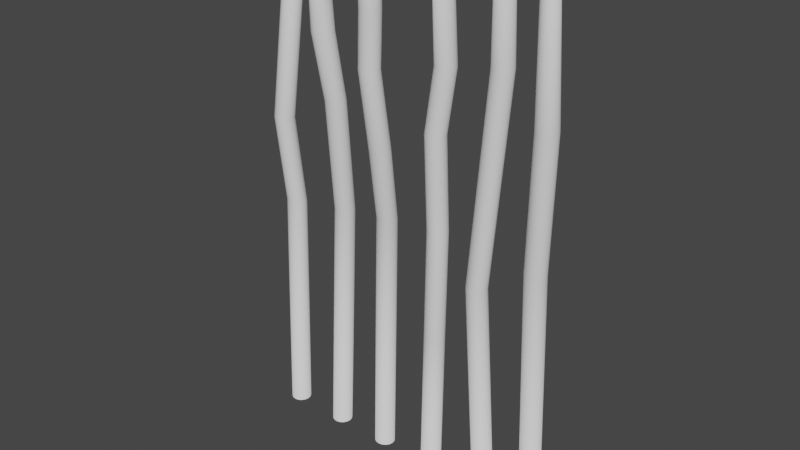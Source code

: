 # Source: prety.blend  (saved by Blender 2.91.10; exported with 4.5.12 LTS)
import bpy
from mathutils import Matrix  # noqa: F401  (used for matrix-valued properties, if any)

bpy.ops.wm.read_factory_settings(use_empty=True)
scene = bpy.context.scene
scene.name = 'Scene'

# ---- collections
col_collection = bpy.data.collections.new('Collection'); scene.collection.children.link(col_collection)

# ---- world
world_world = bpy.data.worlds.new('World'); scene.world = world_world
world_world.use_nodes = True; world_world.node_tree.nodes.clear()
_N = world_world.node_tree.nodes; _L = world_world.node_tree.links
n0 = _N.new('ShaderNodeOutputWorld'); n0.name = 'World Output'; n0.location = (300, 300)
n1 = _N.new('ShaderNodeBackground'); n1.name = 'Background'; n1.location = (10, 300)
n1.inputs[0].default_value = (0.05088, 0.05088, 0.05088, 1.0)
_L.new(n1.outputs[0], n0.inputs[0])
n0.is_active_output = True
world_world.color = (0.05088, 0.05088, 0.05088)
world_world.use_sun_shadow = False
world_world.sun_shadow_jitter_overblur = 0.0

# ---- meshes
me_cylinder = bpy.data.meshes.new('Cylinder')
me_cylinder.from_pydata([(-0.01513, 0.06998, 6.938), (1.074e-07, 0.1397, -0.07828), (0.009701, 0.06466, 6.948), (0.05345, 0.129, -0.07828), (0.03075, 0.04949, 6.956), (0.09877, 0.09877, -0.07828), (0.04481, 0.02678, 6.962), (0.129, 0.05345, -0.07828), (0.04975, -1.598e-08, 6.964), (0.1397, -2.534e-08, -0.07828), (0.04481, -0.02678, 6.962), (0.129, -0.05345, -0.07828), (0.03075, -0.04949, 6.956), (0.09877, -0.09877, -0.07828), (0.009701, -0.06466, 6.948), (0.05345, -0.129, -0.07828), (-0.01513, -0.06998, 6.938), (1.285e-07, -0.1397, -0.07828), (-0.03995, -0.06466, 6.928), (-0.05345, -0.129, -0.07828), (-0.061, -0.04949, 6.919), (-0.09877, -0.09877, -0.07828), (-0.07506, -0.02678, 6.913), (-0.129, -0.05345, -0.07828), (-0.08, -5.032e-09, 6.911), (-0.1397, -1.756e-08, -0.07828), (-0.07506, 0.02678, 6.913), (-0.129, 0.05345, -0.07828), (-0.061, 0.04949, 6.919), (-0.09877, 0.09877, -0.07828), (-0.03995, 0.06466, 6.928), (-0.05345, 0.129, -0.07828), (0.01513, 0.1143, 6.863), (0.05569, 0.1056, 6.879), (0.09007, 0.08085, 6.893), (0.113, 0.04375, 6.902), (0.1211, -2.69e-08, 6.906), (0.113, -0.04375, 6.902), (0.09007, -0.08085, 6.893), (0.05569, -0.1056, 6.879), (0.01513, -0.1143, 6.863), (-0.02544, -0.1056, 6.846), (-0.05982, -0.08085, 6.833), (-0.0828, -0.04375, 6.823), (-0.09087, -9.012e-09, 6.82), (-0.0828, 0.04375, 6.823), (-0.05982, 0.08085, 6.833), (-0.02544, 0.1056, 6.846), (1.074e-07, 0.1397, -0.07828), (0.05345, 0.129, -0.07828), (0.09877, 0.09877, -0.07828), (0.129, 0.05345, -0.07828), (0.1397, -2.534e-08, -0.07828), (0.129, -0.05345, -0.07828), (0.09877, -0.09877, -0.07828), (0.05345, -0.129, -0.07828), (1.285e-07, -0.1397, -0.07828), (-0.05345, -0.129, -0.07828), (-0.09877, -0.09877, -0.07828), (-0.129, -0.05345, -0.07828), (-0.1397, -1.756e-08, -0.07828), (-0.129, 0.05345, -0.07828), (-0.09877, 0.09877, -0.07828), (-0.05345, 0.129, -0.07828), (0.02142, 0.129, 3.527), (0.06674, 0.09877, 3.527), (0.09702, 0.05345, 3.527), (0.1076, -2.534e-08, 3.527), (0.09702, -0.05345, 3.527), (0.06674, -0.09877, 3.527), (0.02142, -0.129, 3.527), (-0.03203, -0.1397, 3.527), (-0.08548, -0.129, 3.527), (-0.1308, -0.09877, 3.527), (-0.1611, -0.05345, 3.527), (-0.1717, -1.756e-08, 3.527), (-0.1611, 0.05345, 3.527), (-0.1308, 0.09877, 3.527), (-0.08548, 0.129, 3.527), (-0.03203, 0.1397, 3.527), (0.09615, 0.129, 5.331), (0.1415, 0.09877, 5.331), (0.1717, 0.05345, 5.331), (0.1824, -2.534e-08, 5.331), (0.1717, -0.05345, 5.331), (0.1415, -0.09877, 5.331), (0.09615, -0.129, 5.331), (0.0427, -0.1397, 5.331), (-0.01075, -0.129, 5.331), (-0.05606, -0.09877, 5.331), (-0.08634, -0.05345, 5.331), (-0.09697, -1.756e-08, 5.331), (-0.08634, 0.05345, 5.331), (-0.05606, 0.09877, 5.331), (-0.01075, 0.129, 5.331), (0.0427, 0.1397, 5.331)], [], [(48, 49, 3, 1), (49, 50, 5, 3), (50, 51, 7, 5), (51, 52, 9, 7), (52, 53, 11, 9), (53, 54, 13, 11), (54, 55, 15, 13), (55, 56, 17, 15), (56, 57, 19, 17), (57, 58, 21, 19), (58, 59, 23, 21), (59, 60, 25, 23), (60, 61, 27, 25), (61, 62, 29, 27), (3, 5, 7, 9, 11, 13, 15, 17, 19, 21, 23, 25, 27, 29, 31, 1), (62, 63, 31, 29), (63, 48, 1, 31), (0, 30, 28, 26, 24, 22, 20, 18, 16, 14, 12, 10, 8, 6, 4, 2), (30, 0, 32, 47), (28, 30, 47, 46), (26, 28, 46, 45), (24, 26, 45, 44), (22, 24, 44, 43), (20, 22, 43, 42), (18, 20, 42, 41), (16, 18, 41, 40), (14, 16, 40, 39), (12, 14, 39, 38), (10, 12, 38, 37), (8, 10, 37, 36), (6, 8, 36, 35), (4, 6, 35, 34), (2, 4, 34, 33), (0, 2, 33, 32), (78, 79, 48, 63), (77, 78, 63, 62), (76, 77, 62, 61), (75, 76, 61, 60), (74, 75, 60, 59), (73, 74, 59, 58), (72, 73, 58, 57), (71, 72, 57, 56), (70, 71, 56, 55), (69, 70, 55, 54), (68, 69, 54, 53), (67, 68, 53, 52), (66, 67, 52, 51), (65, 66, 51, 50), (64, 65, 50, 49), (79, 64, 49, 48), (95, 80, 64, 79), (80, 81, 65, 64), (81, 82, 66, 65), (82, 83, 67, 66), (83, 84, 68, 67), (84, 85, 69, 68), (85, 86, 70, 69), (86, 87, 71, 70), (87, 88, 72, 71), (88, 89, 73, 72), (89, 90, 74, 73), (90, 91, 75, 74), (91, 92, 76, 75), (92, 93, 77, 76), (93, 94, 78, 77), (94, 95, 79, 78), (47, 32, 95, 94), (46, 47, 94, 93), (45, 46, 93, 92), (44, 45, 92, 91), (43, 44, 91, 90), (42, 43, 90, 89), (41, 42, 89, 88), (40, 41, 88, 87), (39, 40, 87, 86), (38, 39, 86, 85), (37, 38, 85, 84), (36, 37, 84, 83), (35, 36, 83, 82), (34, 35, 82, 81), (33, 34, 81, 80), (32, 33, 80, 95)])
me_cylinder.polygons.foreach_set('use_smooth', [True] * 82)
_uv = me_cylinder.uv_layers.new(name='UVMap')
_uv.uv.foreach_set('vector', [0.6436, 0.784, 0.6436, 0.784, 0.6436, 0.784, 0.6436, 0.784, 0.6436, 0.784, 0.6436, 0.784, 0.6436, 0.784, 0.6436, 0.784, 0.6436, 0.784, 0.6436, 0.784, 0.6436, 0.784, 0.6436, 0.784, 0.6436, 0.784, 0.6436, 0.784, 0.6436, 0.784, 0.6436, 0.784, 0.6436, 0.784, 0.6436, 0.784, 0.6436, 0.784, 0.6436, 0.784, 0.6436, 0.784, 0.6436, 0.784, 0.6436, 0.784, 0.6436, 0.784, 0.6436, 0.784, 0.6436, 0.784, 0.6436, 0.784, 0.6436, 0.784, 0.6436, 0.784, 0.6436, 0.784, 0.6436, 0.784, 0.6436, 0.784, 0.6436, 0.784, 0.6436, 0.784, 0.6436, 0.784, 0.6436, 0.784, 0.6436, 0.784, 0.6436, 0.784, 0.6436, 0.784, 0.6436, 0.784, 0.6436, 0.784, 0.6436, 0.784, 0.6436, 0.784, 0.6436, 0.784, 0.6436, 0.784, 0.6436, 0.784, 0.6436, 0.784, 0.6436, 0.784, 0.6436, 0.784, 0.6436, 0.784, 0.6436, 0.784, 0.6436, 0.784, 0.6436, 0.784, 0.6436, 0.784, 0.6436, 0.784, 0.6436, 0.784, 0.6633, 0.8179, 0.6699, 0.8179, 0.676, 0.8153, 0.6807, 0.8106, 0.6832, 0.8045, 0.6832, 0.7979, 0.6807, 0.7918, 0.676, 0.7871, 0.6699, 0.7846, 0.6633, 0.7846, 0.6572, 0.7871, 0.6525, 0.7918, 0.65, 0.7979, 0.65, 0.8045, 0.6525, 0.8106, 0.6572, 0.8153, 0.6436, 0.784, 0.6436, 0.784, 0.6436, 0.784, 0.6436, 0.784, 0.6436, 0.784, 0.6436, 0.784, 0.6436, 0.784, 0.6436, 0.784, 0.981, 0.003604, 0.9822, 0.004943, 0.9845, 0.006065, 0.9875, 0.006799, 0.9908, 0.007034, 0.9939, 0.006733, 0.9963, 0.005942, 0.9976, 0.004783, 0.9977, 0.00343, 0.9965, 0.002091, 0.9942, 0.0009689, 0.9911, 0.0002346, 0.9878, 0.0, 0.9848, 0.0003009, 0.9824, 0.001091, 0.9811, 0.002251, 0.8309, 0.8489, 0.8338, 0.8501, 0.8365, 0.8407, 0.8319, 0.8388, 0.9845, 0.006065, 0.9822, 0.004943, 0.977, 0.01475, 0.9807, 0.01659, 0.9875, 0.006799, 0.9845, 0.006065, 0.9807, 0.01659, 0.9857, 0.01778, 0.9908, 0.007034, 0.9875, 0.006799, 0.9857, 0.01778, 0.9911, 0.01817, 0.9939, 0.006733, 0.9908, 0.007034, 0.9911, 0.01817, 0.9961, 0.01768, 0.9963, 0.005942, 0.9939, 0.006733, 0.9961, 0.01768, 1.0, 0.01638, 0.8648, 0.00392, 0.8619, 0.004844, 0.863, 0.01566, 0.8678, 0.01415, 0.8679, 0.002675, 0.8648, 0.00392, 0.8678, 0.01415, 0.8728, 0.01212, 0.8706, 0.001298, 0.8679, 0.002675, 0.8728, 0.01212, 0.8773, 0.009871, 0.8727, 0.0, 0.8706, 0.001298, 0.8773, 0.009871, 0.8806, 0.007749, 0.928, 0.0002475, 0.9249, 0.0009398, 0.9226, 0.008605, 0.9276, 0.007474, 0.9313, 0.0, 0.928, 0.0002475, 0.9276, 0.007474, 0.933, 0.00707, 0.9343, 0.0002351, 0.9313, 0.0, 0.933, 0.00707, 0.938, 0.007453, 0.8397, 0.8524, 0.8418, 0.8533, 0.8497, 0.846, 0.8462, 0.8446, 0.8369, 0.8513, 0.8397, 0.8524, 0.8462, 0.8446, 0.8415, 0.8427, 0.8338, 0.8501, 0.8369, 0.8513, 0.8415, 0.8427, 0.8365, 0.8407, 0.8273, 0.4367, 0.8335, 0.4366, 0.8407, 0.0, 0.8346, 9.239e-05, 0.8226, 0.4369, 0.8273, 0.4367, 0.8346, 9.239e-05, 0.8298, 0.000322, 0.9871, 0.4177, 0.981, 0.4176, 0.9812, 0.8543, 0.9873, 0.8544, 0.9937, 0.4177, 0.9871, 0.4177, 0.9873, 0.8544, 0.9939, 0.8544, 0.9999, 0.4175, 0.9937, 0.4177, 0.9939, 0.8544, 1.0, 0.8542, 0.8583, 0.4149, 0.8534, 0.4144, 0.8605, 0.8491, 0.8654, 0.8495, 0.8645, 0.415, 0.8583, 0.4149, 0.8654, 0.8495, 0.8716, 0.8497, 0.8711, 0.415, 0.8645, 0.415, 0.8716, 0.8497, 0.8782, 0.8496, 0.8771, 0.4146, 0.8711, 0.415, 0.8782, 0.8496, 0.8842, 0.8493, 0.9206, 0.4169, 0.9159, 0.4169, 0.9173, 0.8542, 0.922, 0.8542, 0.9267, 0.4169, 0.9206, 0.4169, 0.922, 0.8542, 0.9281, 0.8542, 0.9333, 0.4169, 0.9267, 0.4169, 0.9281, 0.8542, 0.9347, 0.8542, 0.9394, 0.4169, 0.9333, 0.4169, 0.9347, 0.8542, 0.9408, 0.8542, 0.9441, 0.4169, 0.9394, 0.4169, 0.9408, 0.8542, 0.9455, 0.8542, 0.8401, 0.4366, 0.8462, 0.4368, 0.8534, 0.0002601, 0.8473, 5.89e-05, 0.8335, 0.4366, 0.8401, 0.4366, 0.8473, 5.89e-05, 0.8407, 0.0, 0.8407, 0.655, 0.8473, 0.655, 0.8401, 0.4366, 0.8335, 0.4366, 0.8473, 0.655, 0.8534, 0.6552, 0.8462, 0.4368, 0.8401, 0.4366, 0.9455, 0.1981, 0.9408, 0.1981, 0.9394, 0.4169, 0.9441, 0.4169, 0.9408, 0.1981, 0.9347, 0.1981, 0.9333, 0.4169, 0.9394, 0.4169, 0.9347, 0.1981, 0.9281, 0.1981, 0.9267, 0.4169, 0.9333, 0.4169, 0.9281, 0.1981, 0.922, 0.1981, 0.9206, 0.4169, 0.9267, 0.4169, 0.922, 0.1981, 0.9173, 0.1981, 0.9159, 0.4169, 0.9206, 0.4169, 0.8842, 0.1967, 0.8782, 0.1971, 0.8711, 0.415, 0.8771, 0.4146, 0.8782, 0.1971, 0.8716, 0.1972, 0.8645, 0.415, 0.8711, 0.415, 0.8716, 0.1972, 0.8654, 0.197, 0.8583, 0.4149, 0.8645, 0.415, 0.8654, 0.197, 0.8605, 0.1965, 0.8534, 0.4144, 0.8583, 0.4149, 0.9977, 0.1985, 0.9916, 0.1987, 0.9937, 0.4177, 0.9999, 0.4175, 0.9916, 0.1987, 0.985, 0.1987, 0.9871, 0.4177, 0.9937, 0.4177, 0.985, 0.1987, 0.9789, 0.1986, 0.981, 0.4176, 0.9871, 0.4177, 0.8298, 0.6553, 0.8346, 0.6551, 0.8273, 0.4367, 0.8226, 0.4369, 0.8346, 0.6551, 0.8407, 0.655, 0.8335, 0.4366, 0.8273, 0.4367, 0.8319, 0.8388, 0.8365, 0.8407, 0.8407, 0.655, 0.8346, 0.6551, 0.9807, 0.01659, 0.977, 0.01475, 0.9742, 0.1984, 0.9789, 0.1986, 0.9857, 0.01778, 0.9807, 0.01659, 0.9789, 0.1986, 0.985, 0.1987, 0.9911, 0.01817, 0.9857, 0.01778, 0.985, 0.1987, 0.9916, 0.1987, 0.9961, 0.01768, 0.9911, 0.01817, 0.9916, 0.1987, 0.9977, 0.1985, 0.863, 0.01566, 0.8593, 0.01642, 0.8605, 0.1965, 0.8654, 0.197, 0.8678, 0.01415, 0.863, 0.01566, 0.8654, 0.197, 0.8716, 0.1972, 0.8728, 0.01212, 0.8678, 0.01415, 0.8716, 0.1972, 0.8782, 0.1971, 0.8773, 0.009871, 0.8728, 0.01212, 0.8782, 0.1971, 0.8842, 0.1967, 0.9226, 0.008605, 0.9189, 0.01029, 0.9173, 0.1981, 0.922, 0.1981, 0.9276, 0.007474, 0.9226, 0.008605, 0.922, 0.1981, 0.9281, 0.1981, 0.933, 0.00707, 0.9276, 0.007474, 0.9281, 0.1981, 0.9347, 0.1981, 0.938, 0.007453, 0.933, 0.00707, 0.9347, 0.1981, 0.9408, 0.1981, 0.9418, 0.008567, 0.938, 0.007453, 0.9408, 0.1981, 0.9455, 0.1981, 0.8415, 0.8427, 0.8462, 0.8446, 0.8534, 0.6552, 0.8473, 0.655, 0.8365, 0.8407, 0.8415, 0.8427, 0.8473, 0.655, 0.8407, 0.655])
me_cylinder.use_remesh_fix_poles = True
me_cylinder.use_remesh_preserve_attributes = False
me_cylinder.use_mirror_vertex_groups = False
me_cylinder.update()
me_cylinder_001 = bpy.data.meshes.new('Cylinder.001')
me_cylinder_001.from_pydata([(0.009197, 0.082, 6.889), (1.074e-07, 0.1397, -0.07828), (0.04178, 0.07552, 6.877), (0.05345, 0.129, -0.07828), (0.06937, 0.05764, 6.865), (0.09877, 0.09877, -0.07828), (0.08778, 0.03113, 6.856), (0.129, 0.05345, -0.07828), (0.09424, -1.474e-08, 6.853), (0.1397, -2.534e-08, -0.07828), (0.08778, -0.03113, 6.856), (0.129, -0.05345, -0.07828), (0.06937, -0.05764, 6.865), (0.09877, -0.09877, -0.07828), (0.04178, -0.07552, 6.877), (0.05345, -0.129, -0.07828), (0.009197, -0.082, 6.889), (1.285e-07, -0.1397, -0.07828), (-0.0234, -0.07596, 6.9), (-0.05345, -0.129, -0.07828), (-0.05104, -0.05825, 6.908), (-0.09877, -0.09877, -0.07828), (-0.0695, -0.03156, 6.913), (-0.129, -0.05345, -0.07828), (-0.07597, -1.038e-08, 6.915), (-0.1397, -1.756e-08, -0.07828), (-0.0695, 0.03156, 6.913), (-0.129, 0.05345, -0.07828), (-0.05104, 0.05825, 6.908), (-0.09877, 0.09877, -0.07828), (-0.0234, 0.07596, 6.9), (-0.05345, 0.129, -0.07828), (0.008192, 0.1222, 6.818), (0.05663, 0.1126, 6.801), (0.09765, 0.08596, 6.785), (0.125, 0.04643, 6.773), (0.1346, -2.199e-08, 6.769), (0.125, -0.04643, 6.773), (0.09765, -0.08596, 6.785), (0.05663, -0.1126, 6.801), (0.008192, -0.1222, 6.818), (-0.04026, -0.1132, 6.833), (-0.08132, -0.08681, 6.844), (-0.1087, -0.04703, 6.851), (-0.1184, -1.546e-08, 6.853), (-0.1087, 0.04703, 6.851), (-0.08132, 0.08681, 6.844), (-0.04026, 0.1132, 6.833), (1.074e-07, 0.1397, -0.07828), (0.05345, 0.129, -0.07828), (0.09877, 0.09877, -0.07828), (0.129, 0.05345, -0.07828), (0.1397, -2.534e-08, -0.07828), (0.129, -0.05345, -0.07828), (0.09877, -0.09877, -0.07828), (0.05345, -0.129, -0.07828), (1.285e-07, -0.1397, -0.07828), (-0.05345, -0.129, -0.07828), (-0.09877, -0.09877, -0.07828), (-0.129, -0.05345, -0.07828), (-0.1397, -1.756e-08, -0.07828), (-0.129, 0.05345, -0.07828), (-0.09877, 0.09877, -0.07828), (-0.05345, 0.129, -0.07828), (-0.1601, 0.129, 2.957), (-0.1147, 0.09877, 2.957), (-0.08447, 0.05345, 2.957), (-0.07384, -1.946e-07, 2.957), (-0.08447, -0.05345, 2.957), (-0.1147, -0.09877, 2.957), (-0.1601, -0.129, 2.957), (-0.2135, -0.1397, 2.957), (-0.267, -0.129, 2.957), (-0.3123, -0.09877, 2.957), (-0.3426, -0.05345, 2.957), (-0.3532, -1.868e-07, 2.957), (-0.3426, 0.05345, 2.957), (-0.3123, 0.09877, 2.957), (-0.267, 0.129, 2.957), (-0.2135, 0.1397, 2.957), (0.08548, 0.129, 5.807), (0.1308, 0.09877, 5.807), (0.1611, 0.05345, 5.807), (0.1717, -2.534e-08, 5.807), (0.1611, -0.05345, 5.807), (0.1308, -0.09877, 5.807), (0.08548, -0.129, 5.807), (0.03203, -0.1397, 5.807), (-0.02142, -0.129, 5.807), (-0.06674, -0.09877, 5.807), (-0.09702, -0.05345, 5.807), (-0.1076, -1.756e-08, 5.807), (-0.09702, 0.05345, 5.807), (-0.06674, 0.09877, 5.807), (-0.02142, 0.129, 5.807), (0.03203, 0.1397, 5.807)], [], [(48, 49, 3, 1), (49, 50, 5, 3), (50, 51, 7, 5), (51, 52, 9, 7), (52, 53, 11, 9), (53, 54, 13, 11), (54, 55, 15, 13), (55, 56, 17, 15), (56, 57, 19, 17), (57, 58, 21, 19), (58, 59, 23, 21), (59, 60, 25, 23), (60, 61, 27, 25), (61, 62, 29, 27), (3, 5, 7, 9, 11, 13, 15, 17, 19, 21, 23, 25, 27, 29, 31, 1), (62, 63, 31, 29), (63, 48, 1, 31), (0, 30, 28, 26, 24, 22, 20, 18, 16, 14, 12, 10, 8, 6, 4, 2), (30, 0, 32, 47), (28, 30, 47, 46), (26, 28, 46, 45), (24, 26, 45, 44), (22, 24, 44, 43), (20, 22, 43, 42), (18, 20, 42, 41), (16, 18, 41, 40), (14, 16, 40, 39), (12, 14, 39, 38), (10, 12, 38, 37), (8, 10, 37, 36), (6, 8, 36, 35), (4, 6, 35, 34), (2, 4, 34, 33), (0, 2, 33, 32), (78, 79, 48, 63), (77, 78, 63, 62), (76, 77, 62, 61), (75, 76, 61, 60), (74, 75, 60, 59), (73, 74, 59, 58), (72, 73, 58, 57), (71, 72, 57, 56), (70, 71, 56, 55), (69, 70, 55, 54), (68, 69, 54, 53), (67, 68, 53, 52), (66, 67, 52, 51), (65, 66, 51, 50), (64, 65, 50, 49), (79, 64, 49, 48), (95, 80, 64, 79), (80, 81, 65, 64), (81, 82, 66, 65), (82, 83, 67, 66), (83, 84, 68, 67), (84, 85, 69, 68), (85, 86, 70, 69), (86, 87, 71, 70), (87, 88, 72, 71), (88, 89, 73, 72), (89, 90, 74, 73), (90, 91, 75, 74), (91, 92, 76, 75), (92, 93, 77, 76), (93, 94, 78, 77), (94, 95, 79, 78), (47, 32, 95, 94), (46, 47, 94, 93), (45, 46, 93, 92), (44, 45, 92, 91), (43, 44, 91, 90), (42, 43, 90, 89), (41, 42, 89, 88), (40, 41, 88, 87), (39, 40, 87, 86), (38, 39, 86, 85), (37, 38, 85, 84), (36, 37, 84, 83), (35, 36, 83, 82), (34, 35, 82, 81), (33, 34, 81, 80), (32, 33, 80, 95)])
me_cylinder_001.polygons.foreach_set('use_smooth', [True] * 82)
_uv = me_cylinder_001.uv_layers.new(name='UVMap')
_uv.uv.foreach_set('vector', [0.6436, 0.784, 0.6436, 0.784, 0.6436, 0.784, 0.6436, 0.784, 0.6436, 0.784, 0.6436, 0.784, 0.6436, 0.784, 0.6436, 0.784, 0.6436, 0.784, 0.6436, 0.784, 0.6436, 0.784, 0.6436, 0.784, 0.6436, 0.784, 0.6436, 0.784, 0.6436, 0.784, 0.6436, 0.784, 0.6436, 0.784, 0.6436, 0.784, 0.6436, 0.784, 0.6436, 0.784, 0.6436, 0.784, 0.6436, 0.784, 0.6436, 0.784, 0.6436, 0.784, 0.6436, 0.784, 0.6436, 0.784, 0.6436, 0.784, 0.6436, 0.784, 0.6436, 0.784, 0.6436, 0.784, 0.6436, 0.784, 0.6436, 0.784, 0.6436, 0.784, 0.6436, 0.784, 0.6436, 0.784, 0.6436, 0.784, 0.6436, 0.784, 0.6436, 0.784, 0.6436, 0.784, 0.6436, 0.784, 0.6436, 0.784, 0.6436, 0.784, 0.6436, 0.784, 0.6436, 0.784, 0.6436, 0.784, 0.6436, 0.784, 0.6436, 0.784, 0.6436, 0.784, 0.6436, 0.784, 0.6436, 0.784, 0.6436, 0.784, 0.6436, 0.784, 0.6436, 0.784, 0.6436, 0.784, 0.6436, 0.784, 0.6436, 0.784, 0.7359, 0.8384, 0.7425, 0.8384, 0.7486, 0.8359, 0.7533, 0.8312, 0.7558, 0.8251, 0.7558, 0.8185, 0.7533, 0.8124, 0.7486, 0.8077, 0.7425, 0.8051, 0.7359, 0.8051, 0.7298, 0.8077, 0.7251, 0.8124, 0.7226, 0.8185, 0.7226, 0.8251, 0.7251, 0.8312, 0.7298, 0.8359, 0.6436, 0.784, 0.6436, 0.784, 0.6436, 0.784, 0.6436, 0.784, 0.6436, 0.784, 0.6436, 0.784, 0.6436, 0.784, 0.6436, 0.784, 0.9693, 0.004082, 0.9679, 0.002309, 0.9651, 0.000978, 0.9615, 0.0001979, 0.9576, 0.0, 0.954, 0.0003796, 0.9513, 0.001313, 0.9498, 0.002746, 0.9498, 0.004554, 0.9513, 0.006513, 0.9541, 0.008297, 0.9577, 0.009536, 0.9615, 0.009927, 0.9651, 0.009357, 0.9678, 0.007966, 0.9693, 0.006079, 0.3709, 0.8431, 0.3747, 0.8417, 0.3737, 0.8327, 0.3681, 0.8346, 0.368, 0.8443, 0.3709, 0.8431, 0.3681, 0.8346, 0.3638, 0.8363, 0.8153, 0.8481, 0.8189, 0.8475, 0.8215, 0.8397, 0.8161, 0.8405, 0.8114, 0.8483, 0.8153, 0.8481, 0.8161, 0.8405, 0.8103, 0.8408, 0.8077, 0.8482, 0.8114, 0.8483, 0.8103, 0.8408, 0.8049, 0.8406, 0.2651, 0.0008574, 0.2622, 0.0, 0.258, 0.007836, 0.2622, 0.009022, 0.2688, 0.001971, 0.2651, 0.0008574, 0.2622, 0.009022, 0.2677, 0.01054, 0.2728, 0.003267, 0.2688, 0.001971, 0.2677, 0.01054, 0.2737, 0.01229, 0.2765, 0.0046, 0.2728, 0.003267, 0.2737, 0.01229, 0.2792, 0.01407, 0.9541, 0.008297, 0.9513, 0.006513, 0.9472, 0.01588, 0.9514, 0.01836, 0.9577, 0.009536, 0.9541, 0.008297, 0.9514, 0.01836, 0.9567, 0.02007, 0.9615, 0.009927, 0.9577, 0.009536, 0.9567, 0.02007, 0.9624, 0.0206, 0.9651, 0.009357, 0.9615, 0.009927, 0.9624, 0.0206, 0.9678, 0.0198, 0.9678, 0.007966, 0.9651, 0.009357, 0.9678, 0.0198, 0.9718, 0.01786, 0.3787, 0.8402, 0.3824, 0.839, 0.3852, 0.829, 0.3797, 0.8307, 0.3747, 0.8417, 0.3787, 0.8402, 0.3797, 0.8307, 0.3737, 0.8327, 0.3464, 0.3668, 0.3525, 0.3666, 0.3823, 0.0, 0.3761, 0.0001754, 0.8148, 0.3682, 0.8195, 0.3682, 0.8226, 0.0, 0.8179, 1.554e-05, 0.8087, 0.3682, 0.8148, 0.3682, 0.8179, 1.554e-05, 0.8118, 4.359e-05, 0.8021, 0.3683, 0.8087, 0.3682, 0.8118, 4.359e-05, 0.8052, 7.987e-05, 0.796, 0.3683, 0.8021, 0.3683, 0.8052, 7.987e-05, 0.7991, 0.0001189, 0.7914, 0.3683, 0.796, 0.3683, 0.7991, 0.0001189, 0.7944, 0.0001546, 0.2436, 0.4791, 0.2375, 0.4789, 0.2649, 0.8445, 0.271, 0.8447, 0.2503, 0.479, 0.2436, 0.4791, 0.271, 0.8447, 0.2776, 0.8447, 0.2564, 0.4787, 0.2503, 0.479, 0.2776, 0.8447, 0.2837, 0.8444, 0.261, 0.4782, 0.2564, 0.4787, 0.2837, 0.8444, 0.2884, 0.8439, 0.9516, 0.4765, 0.9455, 0.4762, 0.9507, 0.8448, 0.9568, 0.8451, 0.9582, 0.4765, 0.9516, 0.4765, 0.9568, 0.8451, 0.9634, 0.8451, 0.9643, 0.4762, 0.9582, 0.4765, 0.9634, 0.8451, 0.9695, 0.8448, 0.969, 0.4756, 0.9643, 0.4762, 0.9695, 0.8448, 0.9742, 0.8442, 0.3591, 0.3667, 0.3652, 0.367, 0.395, 0.0004001, 0.3889, 7.894e-05, 0.3525, 0.3666, 0.3591, 0.3667, 0.3889, 7.894e-05, 0.3823, 0.0, 0.3776, 0.7104, 0.3842, 0.7104, 0.3591, 0.3667, 0.3525, 0.3666, 0.3842, 0.7104, 0.3903, 0.7108, 0.3652, 0.367, 0.3591, 0.3667, 0.9742, 0.1361, 0.9695, 0.1366, 0.9643, 0.4762, 0.969, 0.4756, 0.9695, 0.1366, 0.9634, 0.1369, 0.9582, 0.4765, 0.9643, 0.4762, 0.9634, 0.1369, 0.9568, 0.1369, 0.9516, 0.4765, 0.9582, 0.4765, 0.9568, 0.1369, 0.9507, 0.1366, 0.9455, 0.4762, 0.9516, 0.4765, 0.2884, 0.1337, 0.2837, 0.1342, 0.2564, 0.4787, 0.261, 0.4782, 0.2837, 0.1342, 0.2776, 0.1345, 0.2503, 0.479, 0.2564, 0.4787, 0.2776, 0.1345, 0.271, 0.1345, 0.2436, 0.4791, 0.2503, 0.479, 0.271, 0.1345, 0.2649, 0.1343, 0.2375, 0.4789, 0.2436, 0.4791, 0.2649, 0.1343, 0.2602, 0.1338, 0.2329, 0.4784, 0.2375, 0.4789, 0.8038, 0.714, 0.8099, 0.714, 0.8021, 0.3683, 0.796, 0.3683, 0.8099, 0.714, 0.8165, 0.7139, 0.8087, 0.3682, 0.8021, 0.3683, 0.8165, 0.7139, 0.8226, 0.7139, 0.8148, 0.3682, 0.8087, 0.3682, 0.3668, 0.7109, 0.3715, 0.7105, 0.3464, 0.3668, 0.3417, 0.3672, 0.3715, 0.7105, 0.3776, 0.7104, 0.3525, 0.3666, 0.3464, 0.3668, 0.3681, 0.8346, 0.3737, 0.8327, 0.3776, 0.7104, 0.3715, 0.7105, 0.3638, 0.8363, 0.3681, 0.8346, 0.3715, 0.7105, 0.3668, 0.7109, 0.8161, 0.8405, 0.8215, 0.8397, 0.8226, 0.7139, 0.8165, 0.7139, 0.8103, 0.8408, 0.8161, 0.8405, 0.8165, 0.7139, 0.8099, 0.714, 0.8049, 0.8406, 0.8103, 0.8408, 0.8099, 0.714, 0.8038, 0.714, 0.2622, 0.009022, 0.258, 0.007836, 0.2602, 0.1338, 0.2649, 0.1343, 0.2677, 0.01054, 0.2622, 0.009022, 0.2649, 0.1343, 0.271, 0.1345, 0.2737, 0.01229, 0.2677, 0.01054, 0.271, 0.1345, 0.2776, 0.1345, 0.2792, 0.01407, 0.2737, 0.01229, 0.2776, 0.1345, 0.2837, 0.1342, 0.2835, 0.01559, 0.2792, 0.01407, 0.2837, 0.1342, 0.2884, 0.1337, 0.9567, 0.02007, 0.9514, 0.01836, 0.9507, 0.1366, 0.9568, 0.1369, 0.9624, 0.0206, 0.9567, 0.02007, 0.9568, 0.1369, 0.9634, 0.1369, 0.9678, 0.0198, 0.9624, 0.0206, 0.9634, 0.1369, 0.9695, 0.1366, 0.3852, 0.829, 0.3895, 0.828, 0.395, 0.7113, 0.3903, 0.7108, 0.3797, 0.8307, 0.3852, 0.829, 0.3903, 0.7108, 0.3842, 0.7104, 0.3737, 0.8327, 0.3797, 0.8307, 0.3842, 0.7104, 0.3776, 0.7104])
me_cylinder_001.use_remesh_fix_poles = True
me_cylinder_001.use_remesh_preserve_attributes = False
me_cylinder_001.use_mirror_vertex_groups = False
me_cylinder_001.update()
me_cylinder_002 = bpy.data.meshes.new('Cylinder.002')
me_cylinder_002.from_pydata([(0.01715, 0.07836, 6.556), (1.074e-07, 0.1397, -0.07828), (0.04484, 0.07239, 6.544), (0.05345, 0.129, -0.07828), (0.06831, 0.05541, 6.535), (0.09877, 0.09877, -0.07828), (0.084, 0.02999, 6.528), (0.129, 0.05345, -0.07828), (0.0895, -9.915e-09, 6.526), (0.1397, -2.534e-08, -0.07828), (0.084, -0.02999, 6.528), (0.129, -0.05345, -0.07828), (0.06831, -0.05541, 6.535), (0.09877, -0.09877, -0.07828), (0.04484, -0.07239, 6.544), (0.05345, -0.129, -0.07828), (0.01715, -0.07836, 6.556), (1.285e-07, -0.1397, -0.07828), (-0.01054, -0.07239, 6.567), (-0.05345, -0.129, -0.07828), (-0.03402, -0.05541, 6.577), (-0.09877, -0.09877, -0.07828), (-0.0497, -0.02999, 6.584), (-0.129, -0.05345, -0.07828), (-0.05521, -1.364e-08, 6.586), (-0.1397, -1.756e-08, -0.07828), (-0.0497, 0.02999, 6.584), (-0.129, 0.05345, -0.07828), (-0.03402, 0.05541, 6.577), (-0.09877, 0.09877, -0.07828), (-0.01054, 0.07239, 6.567), (-0.05345, 0.129, -0.07828), (-0.01715, 0.1397, 6.473), (0.03221, 0.129, 6.453), (0.07406, 0.09877, 6.435), (0.102, 0.05345, 6.424), (0.1118, -1.859e-08, 6.42), (0.102, -0.05345, 6.424), (0.07406, -0.09877, 6.435), (0.03221, -0.129, 6.453), (-0.01715, -0.1397, 6.473), (-0.06651, -0.129, 6.494), (-0.1084, -0.09877, 6.511), (-0.1363, -0.05345, 6.523), (-0.1461, -2.523e-08, 6.527), (-0.1363, 0.05345, 6.523), (-0.1084, 0.09877, 6.511), (-0.06651, 0.129, 6.494), (1.074e-07, 0.1397, -0.07828), (0.05345, 0.129, -0.07828), (0.09877, 0.09877, -0.07828), (0.129, 0.05345, -0.07828), (0.1397, -2.534e-08, -0.07828), (0.129, -0.05345, -0.07828), (0.09877, -0.09877, -0.07828), (0.05345, -0.129, -0.07828), (1.285e-07, -0.1397, -0.07828), (-0.05345, -0.129, -0.07828), (-0.09877, -0.09877, -0.07828), (-0.129, -0.05345, -0.07828), (-0.1397, -1.756e-08, -0.07828), (-0.129, 0.05345, -0.07828), (-0.09877, 0.09877, -0.07828), (-0.05345, 0.129, -0.07828), (0.05345, 0.129, 1.95), (0.09877, 0.09877, 1.95), (0.129, 0.05345, 1.95), (0.1397, -2.534e-08, 1.95), (0.129, -0.05345, 1.95), (0.09877, -0.09877, 1.95), (0.05345, -0.129, 1.95), (1.192e-07, -0.1397, 1.95), (-0.05345, -0.129, 1.95), (-0.09877, -0.09877, 1.95), (-0.129, -0.05345, 1.95), (-0.1397, -1.756e-08, 1.95), (-0.129, 0.05345, 1.95), (-0.09877, 0.09877, 1.95), (-0.05345, 0.129, 1.95), (1.192e-07, 0.1397, 1.95), (0.05345, 0.129, 3.483), (0.09877, 0.09877, 3.483), (0.129, 0.05345, 3.483), (0.1397, -2.534e-08, 3.483), (0.129, -0.05345, 3.483), (0.09877, -0.09877, 3.483), (0.05345, -0.129, 3.483), (1.192e-07, -0.1397, 3.483), (-0.05345, -0.129, 3.483), (-0.09877, -0.09877, 3.483), (-0.129, -0.05345, 3.483), (-0.1397, -1.756e-08, 3.483), (-0.129, 0.05345, 3.483), (-0.09877, 0.09877, 3.483), (-0.05345, 0.129, 3.483), (1.192e-07, 0.1397, 3.483), (-0.02128, 0.129, 4.745), (0.02404, 0.09877, 4.745), (0.05431, 0.05345, 4.745), (0.06495, -2.677e-08, 4.745), (0.05431, -0.05345, 4.745), (0.02404, -0.09877, 4.745), (-0.02128, -0.129, 4.745), (-0.07473, -0.1397, 4.745), (-0.1282, -0.129, 4.745), (-0.1735, -0.09877, 4.745), (-0.2038, -0.05345, 4.745), (-0.2144, -1.9e-08, 4.745), (-0.2038, 0.05345, 4.745), (-0.1735, 0.09877, 4.745), (-0.1282, 0.129, 4.745), (-0.07473, 0.1397, 4.745), (0.09615, 0.129, 5.612), (0.1415, 0.09877, 5.612), (0.1717, 0.05345, 5.612), (0.1824, -2.534e-08, 5.612), (0.1717, -0.05345, 5.612), (0.1415, -0.09877, 5.612), (0.09615, -0.129, 5.612), (0.0427, -0.1397, 5.612), (-0.01075, -0.129, 5.612), (-0.05606, -0.09877, 5.612), (-0.08634, -0.05345, 5.612), (-0.09697, -1.756e-08, 5.612), (-0.08634, 0.05345, 5.612), (-0.05606, 0.09877, 5.612), (-0.01075, 0.129, 5.612), (0.0427, 0.1397, 5.612)], [], [(48, 49, 3, 1), (49, 50, 5, 3), (50, 51, 7, 5), (51, 52, 9, 7), (52, 53, 11, 9), (53, 54, 13, 11), (54, 55, 15, 13), (55, 56, 17, 15), (56, 57, 19, 17), (57, 58, 21, 19), (58, 59, 23, 21), (59, 60, 25, 23), (60, 61, 27, 25), (61, 62, 29, 27), (3, 5, 7, 9, 11, 13, 15, 17, 19, 21, 23, 25, 27, 29, 31, 1), (62, 63, 31, 29), (63, 48, 1, 31), (0, 30, 28, 26, 24, 22, 20, 18, 16, 14, 12, 10, 8, 6, 4, 2), (30, 0, 32, 47), (28, 30, 47, 46), (26, 28, 46, 45), (24, 26, 45, 44), (22, 24, 44, 43), (20, 22, 43, 42), (18, 20, 42, 41), (16, 18, 41, 40), (14, 16, 40, 39), (12, 14, 39, 38), (10, 12, 38, 37), (8, 10, 37, 36), (6, 8, 36, 35), (4, 6, 35, 34), (2, 4, 34, 33), (0, 2, 33, 32), (78, 79, 48, 63), (77, 78, 63, 62), (76, 77, 62, 61), (75, 76, 61, 60), (74, 75, 60, 59), (73, 74, 59, 58), (72, 73, 58, 57), (71, 72, 57, 56), (70, 71, 56, 55), (69, 70, 55, 54), (68, 69, 54, 53), (67, 68, 53, 52), (66, 67, 52, 51), (65, 66, 51, 50), (64, 65, 50, 49), (79, 64, 49, 48), (95, 80, 64, 79), (80, 81, 65, 64), (81, 82, 66, 65), (82, 83, 67, 66), (83, 84, 68, 67), (84, 85, 69, 68), (85, 86, 70, 69), (86, 87, 71, 70), (87, 88, 72, 71), (88, 89, 73, 72), (89, 90, 74, 73), (90, 91, 75, 74), (91, 92, 76, 75), (92, 93, 77, 76), (93, 94, 78, 77), (94, 95, 79, 78), (110, 111, 95, 94), (109, 110, 94, 93), (108, 109, 93, 92), (107, 108, 92, 91), (106, 107, 91, 90), (105, 106, 90, 89), (104, 105, 89, 88), (103, 104, 88, 87), (102, 103, 87, 86), (101, 102, 86, 85), (100, 101, 85, 84), (99, 100, 84, 83), (98, 99, 83, 82), (97, 98, 82, 81), (96, 97, 81, 80), (111, 96, 80, 95), (127, 112, 96, 111), (112, 113, 97, 96), (113, 114, 98, 97), (114, 115, 99, 98), (115, 116, 100, 99), (116, 117, 101, 100), (117, 118, 102, 101), (118, 119, 103, 102), (119, 120, 104, 103), (120, 121, 105, 104), (121, 122, 106, 105), (122, 123, 107, 106), (123, 124, 108, 107), (124, 125, 109, 108), (125, 126, 110, 109), (126, 127, 111, 110), (47, 32, 127, 126), (46, 47, 126, 125), (45, 46, 125, 124), (44, 45, 124, 123), (43, 44, 123, 122), (42, 43, 122, 121), (41, 42, 121, 120), (40, 41, 120, 119), (39, 40, 119, 118), (38, 39, 118, 117), (37, 38, 117, 116), (36, 37, 116, 115), (35, 36, 115, 114), (34, 35, 114, 113), (33, 34, 113, 112), (32, 33, 112, 127)])
me_cylinder_002.polygons.foreach_set('use_smooth', [True] * 114)
_uv = me_cylinder_002.uv_layers.new(name='UVMap')
_uv.uv.foreach_set('vector', [0.6436, 0.784, 0.6436, 0.784, 0.6436, 0.784, 0.6436, 0.784, 0.6436, 0.784, 0.6436, 0.784, 0.6436, 0.784, 0.6436, 0.784, 0.6436, 0.784, 0.6436, 0.784, 0.6436, 0.784, 0.6436, 0.784, 0.6436, 0.784, 0.6436, 0.784, 0.6436, 0.784, 0.6436, 0.784, 0.6436, 0.784, 0.6436, 0.784, 0.6436, 0.784, 0.6436, 0.784, 0.6436, 0.784, 0.6436, 0.784, 0.6436, 0.784, 0.6436, 0.784, 0.6436, 0.784, 0.6436, 0.784, 0.6436, 0.784, 0.6436, 0.784, 0.6436, 0.784, 0.6436, 0.784, 0.6436, 0.784, 0.6436, 0.784, 0.6436, 0.784, 0.6436, 0.784, 0.6436, 0.784, 0.6436, 0.784, 0.6436, 0.784, 0.6436, 0.784, 0.6436, 0.784, 0.6436, 0.784, 0.6436, 0.784, 0.6436, 0.784, 0.6436, 0.784, 0.6436, 0.784, 0.6436, 0.784, 0.6436, 0.784, 0.6436, 0.784, 0.6436, 0.784, 0.6436, 0.784, 0.6436, 0.784, 0.6436, 0.784, 0.6436, 0.784, 0.6436, 0.784, 0.6436, 0.784, 0.6436, 0.784, 0.6436, 0.784, 0.5003, 0.821, 0.5069, 0.821, 0.513, 0.8184, 0.5177, 0.8137, 0.5203, 0.8076, 0.5203, 0.801, 0.5177, 0.7949, 0.513, 0.7902, 0.5069, 0.7877, 0.5003, 0.7877, 0.4942, 0.7902, 0.4895, 0.7949, 0.487, 0.801, 0.487, 0.8076, 0.4895, 0.8137, 0.4942, 0.8184, 0.6436, 0.784, 0.6436, 0.784, 0.6436, 0.784, 0.6436, 0.784, 0.6436, 0.784, 0.6436, 0.784, 0.6436, 0.784, 0.6436, 0.784, 0.0, 0.8274, 0.0014, 0.8308, 0.004007, 0.8335, 0.007425, 0.8349, 0.01113, 0.8349, 0.01457, 0.8335, 0.01721, 0.8309, 0.01864, 0.8275, 0.01866, 0.8238, 0.01727, 0.8204, 0.01466, 0.8177, 0.01124, 0.8163, 0.007531, 0.8163, 0.004097, 0.8177, 0.00146, 0.8203, 2.116e-05, 0.8237, 0.7323, 0.8052, 0.7346, 0.8036, 0.727, 0.7933, 0.7228, 0.7961, 0.7084, 0.8074, 0.7117, 0.8062, 0.7137, 0.7973, 0.7079, 0.7993, 0.7048, 0.8081, 0.7084, 0.8074, 0.7079, 0.7993, 0.7014, 0.8007, 0.01113, 0.8349, 0.007425, 0.8349, 0.005932, 0.8422, 0.01254, 0.8422, 0.01457, 0.8335, 0.01113, 0.8349, 0.01254, 0.8422, 0.01866, 0.8397, 0.5915, 0.0007725, 0.5882, 0.0, 0.5812, 0.007431, 0.5871, 0.008808, 0.5951, 0.001934, 0.5915, 0.0007725, 0.5871, 0.008808, 0.5933, 0.01088, 0.5983, 0.003308, 0.5951, 0.001934, 0.5933, 0.01088, 0.599, 0.01333, 0.9049, 0.8028, 0.9073, 0.8043, 0.9159, 0.7943, 0.9116, 0.7916, 0.9017, 0.8015, 0.9049, 0.8028, 0.9116, 0.7916, 0.9058, 0.7894, 0.898, 0.8007, 0.9017, 0.8015, 0.9058, 0.7894, 0.8993, 0.7879, 0.8946, 0.8005, 0.898, 0.8007, 0.8993, 0.7879, 0.8932, 0.7875, 0.8919, 0.8009, 0.8946, 0.8005, 0.8932, 0.7875, 0.8884, 0.7882, 0.7413, 0.801, 0.7446, 0.8003, 0.7449, 0.7875, 0.7389, 0.7887, 0.7378, 0.8022, 0.7413, 0.801, 0.7389, 0.7887, 0.7326, 0.7907, 0.7346, 0.8036, 0.7378, 0.8022, 0.7326, 0.7907, 0.727, 0.7933, 0.7169, 0.2462, 0.7216, 0.2462, 0.7226, 0.0001116, 0.7179, 7.827e-05, 0.7108, 0.2461, 0.7169, 0.2462, 0.7179, 7.827e-05, 0.7118, 4.535e-05, 0.7042, 0.2461, 0.7108, 0.2461, 0.7118, 4.535e-05, 0.7052, 1.787e-05, 0.6981, 0.2461, 0.7042, 0.2461, 0.7052, 1.787e-05, 0.6991, 0.0, 0.5853, 0.562, 0.5807, 0.5621, 0.5822, 0.8081, 0.5869, 0.8081, 0.5915, 0.562, 0.5853, 0.562, 0.5869, 0.8081, 0.593, 0.8081, 0.5981, 0.562, 0.5915, 0.562, 0.593, 0.8081, 0.5996, 0.8081, 0.6042, 0.5619, 0.5981, 0.562, 0.5996, 0.8081, 0.6057, 0.808, 0.6088, 0.5619, 0.6042, 0.5619, 0.6057, 0.808, 0.6104, 0.808, 0.9063, 0.2458, 0.9123, 0.246, 0.9133, 0.0001824, 0.9072, 3.188e-05, 0.8996, 0.2458, 0.9063, 0.2458, 0.9072, 3.188e-05, 0.9006, 0.0, 0.8935, 0.2459, 0.8996, 0.2458, 0.9006, 0.0, 0.8944, 9.164e-05, 0.7508, 0.2458, 0.7557, 0.2461, 0.7572, 0.0005241, 0.7523, 0.0002122, 0.7447, 0.2456, 0.7508, 0.2458, 0.7523, 0.0002122, 0.7462, 2.813e-05, 0.7381, 0.2456, 0.7447, 0.2456, 0.7462, 2.813e-05, 0.7396, 0.0, 0.732, 0.2457, 0.7381, 0.2456, 0.7396, 0.0, 0.7335, 0.0001321, 0.7309, 0.4313, 0.7369, 0.4312, 0.7381, 0.2456, 0.732, 0.2457, 0.7369, 0.4312, 0.7435, 0.4312, 0.7447, 0.2456, 0.7381, 0.2456, 0.7435, 0.4312, 0.7497, 0.4314, 0.7508, 0.2458, 0.7447, 0.2456, 0.7497, 0.4314, 0.7545, 0.4317, 0.7557, 0.2461, 0.7508, 0.2458, 0.8928, 0.4316, 0.8989, 0.4315, 0.8996, 0.2458, 0.8935, 0.2459, 0.8989, 0.4315, 0.9055, 0.4316, 0.9063, 0.2458, 0.8996, 0.2458, 0.9055, 0.4316, 0.9116, 0.4317, 0.9123, 0.246, 0.9063, 0.2458, 0.6077, 0.376, 0.603, 0.376, 0.6042, 0.5619, 0.6088, 0.5619, 0.603, 0.376, 0.5969, 0.376, 0.5981, 0.562, 0.6042, 0.5619, 0.5969, 0.376, 0.5903, 0.3761, 0.5915, 0.562, 0.5981, 0.562, 0.5903, 0.3761, 0.5842, 0.3761, 0.5853, 0.562, 0.5915, 0.562, 0.5842, 0.3761, 0.5795, 0.3761, 0.5807, 0.5621, 0.5853, 0.562, 0.6973, 0.432, 0.7034, 0.432, 0.7042, 0.2461, 0.6981, 0.2461, 0.7034, 0.432, 0.71, 0.4321, 0.7108, 0.2461, 0.7042, 0.2461, 0.71, 0.4321, 0.7161, 0.4321, 0.7169, 0.2462, 0.7108, 0.2461, 0.7161, 0.4321, 0.7208, 0.4321, 0.7216, 0.2462, 0.7169, 0.2462, 0.7105, 0.5851, 0.7151, 0.5851, 0.7208, 0.4321, 0.7161, 0.4321, 0.7044, 0.585, 0.7105, 0.5851, 0.7161, 0.4321, 0.71, 0.4321, 0.6978, 0.585, 0.7044, 0.585, 0.71, 0.4321, 0.7034, 0.432, 0.6917, 0.585, 0.6978, 0.585, 0.7034, 0.432, 0.6973, 0.432, 0.5757, 0.2232, 0.571, 0.2232, 0.5795, 0.3761, 0.5842, 0.3761, 0.5818, 0.2231, 0.5757, 0.2232, 0.5842, 0.3761, 0.5903, 0.3761, 0.5884, 0.2231, 0.5818, 0.2231, 0.5903, 0.3761, 0.5969, 0.376, 0.5945, 0.223, 0.5884, 0.2231, 0.5969, 0.376, 0.603, 0.376, 0.5992, 0.223, 0.5945, 0.223, 0.603, 0.376, 0.6077, 0.376, 0.9098, 0.5848, 0.9159, 0.5849, 0.9116, 0.4317, 0.9055, 0.4316, 0.9032, 0.5847, 0.9098, 0.5848, 0.9055, 0.4316, 0.8989, 0.4315, 0.8971, 0.5848, 0.9032, 0.5847, 0.8989, 0.4315, 0.8928, 0.4316, 0.7414, 0.5844, 0.7462, 0.5847, 0.7545, 0.4317, 0.7497, 0.4314, 0.7352, 0.5842, 0.7414, 0.5844, 0.7497, 0.4314, 0.7435, 0.4312, 0.7286, 0.5842, 0.7352, 0.5842, 0.7435, 0.4312, 0.7369, 0.4312, 0.7226, 0.5843, 0.7286, 0.5842, 0.7369, 0.4312, 0.7309, 0.4313, 0.7335, 0.6889, 0.7396, 0.6888, 0.7286, 0.5842, 0.7226, 0.5843, 0.7396, 0.6888, 0.7462, 0.6888, 0.7352, 0.5842, 0.7286, 0.5842, 0.7462, 0.6888, 0.7523, 0.689, 0.7414, 0.5844, 0.7352, 0.5842, 0.7523, 0.689, 0.7572, 0.6893, 0.7462, 0.5847, 0.7414, 0.5844, 0.889, 0.6893, 0.8951, 0.6893, 0.9032, 0.5847, 0.8971, 0.5848, 0.8951, 0.6893, 0.9017, 0.6893, 0.9098, 0.5848, 0.9032, 0.5847, 0.9017, 0.6893, 0.9078, 0.6894, 0.9159, 0.5849, 0.9098, 0.5848, 0.6104, 0.1177, 0.6057, 0.1177, 0.5945, 0.223, 0.5992, 0.223, 0.6057, 0.1177, 0.5996, 0.1178, 0.5884, 0.2231, 0.5945, 0.223, 0.5996, 0.1178, 0.593, 0.1178, 0.5818, 0.2231, 0.5884, 0.2231, 0.593, 0.1178, 0.5869, 0.1178, 0.5757, 0.2232, 0.5818, 0.2231, 0.6944, 0.6903, 0.6991, 0.6903, 0.6917, 0.585, 0.687, 0.585, 0.6991, 0.6903, 0.7052, 0.6903, 0.6978, 0.585, 0.6917, 0.585, 0.7052, 0.6903, 0.7118, 0.6903, 0.7044, 0.585, 0.6978, 0.585, 0.7118, 0.6903, 0.7179, 0.6904, 0.7105, 0.5851, 0.7044, 0.585, 0.7179, 0.6904, 0.7226, 0.6904, 0.7151, 0.5851, 0.7105, 0.5851, 0.7137, 0.7973, 0.7181, 0.7948, 0.7226, 0.6904, 0.7179, 0.6904, 0.7079, 0.7993, 0.7137, 0.7973, 0.7179, 0.6904, 0.7118, 0.6903, 0.7014, 0.8007, 0.7079, 0.7993, 0.7118, 0.6903, 0.7052, 0.6903, 0.6953, 0.8012, 0.7014, 0.8007, 0.7052, 0.6903, 0.6991, 0.6903, 0.6906, 0.8007, 0.6953, 0.8012, 0.6991, 0.6903, 0.6944, 0.6903, 0.5871, 0.008808, 0.5812, 0.007431, 0.5869, 0.1178, 0.593, 0.1178, 0.5933, 0.01088, 0.5871, 0.008808, 0.593, 0.1178, 0.5996, 0.1178, 0.599, 0.01333, 0.5933, 0.01088, 0.5996, 0.1178, 0.6057, 0.1177, 0.9116, 0.7916, 0.9159, 0.7943, 0.9124, 0.6897, 0.9078, 0.6894, 0.9058, 0.7894, 0.9116, 0.7916, 0.9078, 0.6894, 0.9017, 0.6893, 0.8993, 0.7879, 0.9058, 0.7894, 0.9017, 0.6893, 0.8951, 0.6893, 0.8932, 0.7875, 0.8993, 0.7879, 0.8951, 0.6893, 0.889, 0.6893, 0.8884, 0.7882, 0.8932, 0.7875, 0.889, 0.6893, 0.8842, 0.6895, 0.7389, 0.7887, 0.7449, 0.7875, 0.7523, 0.689, 0.7462, 0.6888, 0.7326, 0.7907, 0.7389, 0.7887, 0.7462, 0.6888, 0.7396, 0.6888, 0.727, 0.7933, 0.7326, 0.7907, 0.7396, 0.6888, 0.7335, 0.6889])
me_cylinder_002.use_remesh_fix_poles = True
me_cylinder_002.use_remesh_preserve_attributes = False
me_cylinder_002.use_mirror_vertex_groups = False
me_cylinder_002.update()
me_cylinder_003 = bpy.data.meshes.new('Cylinder.003')
me_cylinder_003.from_pydata([(-0.03239, -0.4791, 6.988), (1.074e-07, 0.1397, -0.07828), (0.002327, -0.4878, 6.998), (0.05345, 0.129, -0.07828), (0.03144, -0.5096, 7.005), (0.09877, 0.09877, -0.07828), (0.05051, -0.5411, 7.008), (0.129, 0.05345, -0.07828), (0.05665, -0.5776, 7.007), (0.1397, -2.534e-08, -0.07828), (0.04891, -0.6134, 7.003), (0.129, -0.05345, -0.07828), (0.02849, -0.6432, 6.995), (0.09877, -0.09877, -0.07828), (-0.001529, -0.6625, 6.985), (0.05345, -0.129, -0.07828), (-0.03656, -0.6681, 6.974), (1.285e-07, -0.1397, -0.07828), (-0.07127, -0.6594, 6.965), (-0.05345, -0.129, -0.07828), (-0.1004, -0.6377, 6.958), (-0.09877, -0.09877, -0.07828), (-0.1195, -0.6061, 6.955), (-0.129, -0.05345, -0.07828), (-0.1256, -0.5697, 6.955), (-0.1397, -1.756e-08, -0.07828), (-0.1179, -0.5338, 6.96), (-0.129, 0.05345, -0.07828), (-0.09743, -0.504, 6.968), (-0.09877, 0.09877, -0.07828), (-0.06741, -0.4848, 6.978), (-0.05345, 0.129, -0.07828), (-0.005157, -0.4281, 6.9), (0.04598, -0.441, 6.914), (0.08886, -0.473, 6.924), (0.117, -0.5195, 6.929), (0.126, -0.5732, 6.928), (0.1146, -0.626, 6.921), (0.08451, -0.67, 6.91), (0.0403, -0.6983, 6.895), (-0.01131, -0.7066, 6.88), (-0.06244, -0.6938, 6.866), (-0.1053, -0.6618, 6.856), (-0.1334, -0.6153, 6.851), (-0.1425, -0.5616, 6.852), (-0.1311, -0.5087, 6.859), (-0.101, -0.4648, 6.87), (-0.05676, -0.4365, 6.885), (1.074e-07, 0.1397, -0.07828), (0.05345, 0.129, -0.07828), (0.09877, 0.09877, -0.07828), (0.129, 0.05345, -0.07828), (0.1397, -2.534e-08, -0.07828), (0.129, -0.05345, -0.07828), (0.09877, -0.09877, -0.07828), (0.05345, -0.129, -0.07828), (1.285e-07, -0.1397, -0.07828), (-0.05345, -0.129, -0.07828), (-0.09877, -0.09877, -0.07828), (-0.129, -0.05345, -0.07828), (-0.1397, -1.756e-08, -0.07828), (-0.129, 0.05345, -0.07828), (-0.09877, 0.09877, -0.07828), (-0.05345, 0.129, -0.07828), (-0.03195, 0.129, 3.332), (0.01336, 0.09877, 3.332), (0.04364, 0.05345, 3.332), (0.05427, -3.538e-08, 3.332), (0.04364, -0.05345, 3.332), (0.01336, -0.09877, 3.332), (-0.03195, -0.129, 3.332), (-0.08541, -0.1397, 3.332), (-0.1389, -0.129, 3.332), (-0.1842, -0.09877, 3.332), (-0.2144, -0.05345, 3.332), (-0.2251, -2.76e-08, 3.332), (-0.2144, 0.05345, 3.332), (-0.1842, 0.09877, 3.332), (-0.1389, 0.129, 3.332), (-0.08541, 0.1397, 3.332), (0.1429, -0.2591, 4.444), (0.1875, -0.2903, 4.443), (0.2168, -0.3362, 4.44), (0.2262, -0.3897, 4.436), (0.2144, -0.4428, 4.432), (0.1832, -0.4873, 4.428), (0.1372, -0.5164, 4.425), (0.08355, -0.5258, 4.424), (0.03035, -0.5139, 4.423), (-0.01428, -0.4827, 4.425), (-0.04355, -0.4368, 4.428), (-0.053, -0.3833, 4.432), (-0.0412, -0.3302, 4.436), (-0.009933, -0.2857, 4.44), (0.03603, -0.2566, 4.443), (0.08969, -0.2472, 4.444), (0.008131, -0.3297, 5.432), (0.05276, -0.3609, 5.43), (0.08203, -0.4068, 5.428), (0.09148, -0.4604, 5.424), (0.07968, -0.5134, 5.42), (0.04841, -0.5579, 5.416), (0.002451, -0.587, 5.413), (-0.05121, -0.5964, 5.411), (-0.1044, -0.5845, 5.411), (-0.149, -0.5533, 5.413), (-0.1783, -0.5074, 5.415), (-0.1878, -0.4539, 5.419), (-0.176, -0.4008, 5.423), (-0.1447, -0.3563, 5.427), (-0.09873, -0.3272, 5.43), (-0.04507, -0.3178, 5.432), (0.04862, -0.3853, 6.166), (0.09325, -0.4165, 6.164), (0.1225, -0.4624, 6.161), (0.132, -0.5159, 6.157), (0.1202, -0.569, 6.153), (0.0889, -0.6134, 6.149), (0.04294, -0.6426, 6.147), (-0.01072, -0.6519, 6.145), (-0.06392, -0.6401, 6.145), (-0.1086, -0.6088, 6.146), (-0.1378, -0.563, 6.149), (-0.1473, -0.5094, 6.153), (-0.1355, -0.4564, 6.157), (-0.1042, -0.4119, 6.161), (-0.05824, -0.3828, 6.164), (-0.004576, -0.3734, 6.166)], [], [(48, 49, 3, 1), (49, 50, 5, 3), (50, 51, 7, 5), (51, 52, 9, 7), (52, 53, 11, 9), (53, 54, 13, 11), (54, 55, 15, 13), (55, 56, 17, 15), (56, 57, 19, 17), (57, 58, 21, 19), (58, 59, 23, 21), (59, 60, 25, 23), (60, 61, 27, 25), (61, 62, 29, 27), (3, 5, 7, 9, 11, 13, 15, 17, 19, 21, 23, 25, 27, 29, 31, 1), (62, 63, 31, 29), (63, 48, 1, 31), (0, 30, 28, 26, 24, 22, 20, 18, 16, 14, 12, 10, 8, 6, 4, 2), (30, 0, 32, 47), (28, 30, 47, 46), (26, 28, 46, 45), (24, 26, 45, 44), (22, 24, 44, 43), (20, 22, 43, 42), (18, 20, 42, 41), (16, 18, 41, 40), (14, 16, 40, 39), (12, 14, 39, 38), (10, 12, 38, 37), (8, 10, 37, 36), (6, 8, 36, 35), (4, 6, 35, 34), (2, 4, 34, 33), (0, 2, 33, 32), (78, 79, 48, 63), (77, 78, 63, 62), (76, 77, 62, 61), (75, 76, 61, 60), (74, 75, 60, 59), (73, 74, 59, 58), (72, 73, 58, 57), (71, 72, 57, 56), (70, 71, 56, 55), (69, 70, 55, 54), (68, 69, 54, 53), (67, 68, 53, 52), (66, 67, 52, 51), (65, 66, 51, 50), (64, 65, 50, 49), (79, 64, 49, 48), (95, 80, 64, 79), (80, 81, 65, 64), (81, 82, 66, 65), (82, 83, 67, 66), (83, 84, 68, 67), (84, 85, 69, 68), (85, 86, 70, 69), (86, 87, 71, 70), (87, 88, 72, 71), (88, 89, 73, 72), (89, 90, 74, 73), (90, 91, 75, 74), (91, 92, 76, 75), (92, 93, 77, 76), (93, 94, 78, 77), (94, 95, 79, 78), (110, 111, 95, 94), (109, 110, 94, 93), (108, 109, 93, 92), (107, 108, 92, 91), (106, 107, 91, 90), (105, 106, 90, 89), (104, 105, 89, 88), (103, 104, 88, 87), (102, 103, 87, 86), (101, 102, 86, 85), (100, 101, 85, 84), (99, 100, 84, 83), (98, 99, 83, 82), (97, 98, 82, 81), (96, 97, 81, 80), (111, 96, 80, 95), (127, 112, 96, 111), (112, 113, 97, 96), (113, 114, 98, 97), (114, 115, 99, 98), (115, 116, 100, 99), (116, 117, 101, 100), (117, 118, 102, 101), (118, 119, 103, 102), (119, 120, 104, 103), (120, 121, 105, 104), (121, 122, 106, 105), (122, 123, 107, 106), (123, 124, 108, 107), (124, 125, 109, 108), (125, 126, 110, 109), (126, 127, 111, 110), (47, 32, 127, 126), (46, 47, 126, 125), (45, 46, 125, 124), (44, 45, 124, 123), (43, 44, 123, 122), (42, 43, 122, 121), (41, 42, 121, 120), (40, 41, 120, 119), (39, 40, 119, 118), (38, 39, 118, 117), (37, 38, 117, 116), (36, 37, 116, 115), (35, 36, 115, 114), (34, 35, 114, 113), (33, 34, 113, 112), (32, 33, 112, 127)])
me_cylinder_003.polygons.foreach_set('use_smooth', [True] * 114)
_uv = me_cylinder_003.uv_layers.new(name='UVMap')
_uv.uv.foreach_set('vector', [0.6436, 0.784, 0.6436, 0.784, 0.6436, 0.784, 0.6436, 0.784, 0.6436, 0.784, 0.6436, 0.784, 0.6436, 0.784, 0.6436, 0.784, 0.6436, 0.784, 0.6436, 0.784, 0.6436, 0.784, 0.6436, 0.784, 0.6436, 0.784, 0.6436, 0.784, 0.6436, 0.784, 0.6436, 0.784, 0.6436, 0.784, 0.6436, 0.784, 0.6436, 0.784, 0.6436, 0.784, 0.6436, 0.784, 0.6436, 0.784, 0.6436, 0.784, 0.6436, 0.784, 0.6436, 0.784, 0.6436, 0.784, 0.6436, 0.784, 0.6436, 0.784, 0.6436, 0.784, 0.6436, 0.784, 0.6436, 0.784, 0.6436, 0.784, 0.6436, 0.784, 0.6436, 0.784, 0.6436, 0.784, 0.6436, 0.784, 0.6436, 0.784, 0.6436, 0.784, 0.6436, 0.784, 0.6436, 0.784, 0.6436, 0.784, 0.6436, 0.784, 0.6436, 0.784, 0.6436, 0.784, 0.6436, 0.784, 0.6436, 0.784, 0.6436, 0.784, 0.6436, 0.784, 0.6436, 0.784, 0.6436, 0.784, 0.6436, 0.784, 0.6436, 0.784, 0.6436, 0.784, 0.6436, 0.784, 0.6436, 0.784, 0.6436, 0.784, 0.7003, 0.8414, 0.7069, 0.8414, 0.713, 0.8388, 0.7177, 0.8342, 0.7202, 0.8281, 0.7202, 0.8215, 0.7177, 0.8153, 0.713, 0.8107, 0.7069, 0.8081, 0.7003, 0.8081, 0.6942, 0.8107, 0.6895, 0.8153, 0.687, 0.8215, 0.687, 0.8281, 0.6895, 0.8342, 0.6942, 0.8388, 0.6436, 0.784, 0.6436, 0.784, 0.6436, 0.784, 0.6436, 0.784, 0.6436, 0.784, 0.6436, 0.784, 0.6436, 0.784, 0.6436, 0.784, 0.2113, 0.8377, 0.2155, 0.836, 0.2186, 0.8328, 0.2204, 0.8287, 0.2204, 0.8242, 0.2186, 0.82, 0.2155, 0.8169, 0.2113, 0.8152, 0.2068, 0.8152, 0.2027, 0.8169, 0.1995, 0.82, 0.1978, 0.8242, 0.1978, 0.8287, 0.1995, 0.8328, 0.2027, 0.836, 0.2068, 0.8377, 0.3004, 0.858, 0.3043, 0.8592, 0.3067, 0.8478, 0.3009, 0.846, 0.09732, 0.001123, 0.09418, 0.0, 0.08918, 0.01172, 0.0938, 0.01337, 0.1014, 0.001828, 0.09732, 0.001123, 0.0938, 0.01337, 0.09987, 0.01441, 0.1059, 0.002008, 0.1014, 0.001828, 0.09987, 0.01441, 0.1065, 0.01468, 0.1101, 0.001637, 0.1059, 0.002008, 0.1065, 0.01468, 0.1126, 0.01413, 0.1133, 0.0007687, 0.1101, 0.001637, 0.1126, 0.01413, 0.1173, 0.01285, 0.412, 0.003855, 0.408, 0.00491, 0.4086, 0.01718, 0.4145, 0.01563, 0.4163, 0.002552, 0.412, 0.003855, 0.4145, 0.01563, 0.4208, 0.01371, 0.4203, 0.001198, 0.4163, 0.002552, 0.4208, 0.01371, 0.4266, 0.01172, 0.4232, 0.0, 0.4203, 0.001198, 0.4266, 0.01172, 0.431, 0.009953, 0.1602, 0.8625, 0.1643, 0.8618, 0.1669, 0.8519, 0.1609, 0.8529, 0.1557, 0.8627, 0.1602, 0.8625, 0.1609, 0.8529, 0.1542, 0.8532, 0.1516, 0.8624, 0.1557, 0.8627, 0.1542, 0.8532, 0.1481, 0.8527, 0.3126, 0.8617, 0.3156, 0.8627, 0.3233, 0.8529, 0.3189, 0.8515, 0.3086, 0.8605, 0.3126, 0.8617, 0.3189, 0.8515, 0.3131, 0.8497, 0.3043, 0.8592, 0.3086, 0.8605, 0.3131, 0.8497, 0.3067, 0.8478, 0.293, 0.4096, 0.2991, 0.4095, 0.3243, 0.0, 0.3182, 0.0001272, 0.06632, 0.4472, 0.06159, 0.4474, 0.09511, 0.8583, 0.09983, 0.8582, 0.07244, 0.4469, 0.06632, 0.4472, 0.09983, 0.8582, 0.106, 0.8578, 0.07903, 0.4463, 0.07244, 0.4469, 0.106, 0.8578, 0.1125, 0.8572, 0.08507, 0.4456, 0.07903, 0.4463, 0.1125, 0.8572, 0.1186, 0.8565, 0.3998, 0.4474, 0.395, 0.4478, 0.4207, 0.8605, 0.4255, 0.8602, 0.406, 0.4471, 0.3998, 0.4474, 0.4255, 0.8602, 0.4317, 0.8598, 0.4126, 0.4468, 0.406, 0.4471, 0.4317, 0.8598, 0.4383, 0.8596, 0.4186, 0.4467, 0.4126, 0.4468, 0.4383, 0.8596, 0.4443, 0.8595, 0.1373, 0.4135, 0.1421, 0.4137, 0.1743, 0.001827, 0.1696, 0.001575, 0.1312, 0.413, 0.1373, 0.4135, 0.1696, 0.001575, 0.1635, 0.001139, 0.1246, 0.4125, 0.1312, 0.413, 0.1635, 0.001139, 0.1569, 0.0005859, 0.1186, 0.4119, 0.1246, 0.4125, 0.1569, 0.0005859, 0.1508, 0.0, 0.3118, 0.4103, 0.3165, 0.4111, 0.3417, 0.001588, 0.337, 0.0007905, 0.3057, 0.4097, 0.3118, 0.4103, 0.337, 0.0007905, 0.3309, 0.0002329, 0.2991, 0.4095, 0.3057, 0.4097, 0.3309, 0.0002329, 0.3243, 0.0, 0.3244, 0.5498, 0.331, 0.5501, 0.3057, 0.4097, 0.2991, 0.4095, 0.331, 0.5501, 0.3371, 0.5505, 0.3118, 0.4103, 0.3057, 0.4097, 0.3371, 0.5505, 0.3417, 0.551, 0.3165, 0.4111, 0.3118, 0.4103, 0.149, 0.5502, 0.1552, 0.5503, 0.1246, 0.4125, 0.1186, 0.4119, 0.1552, 0.5503, 0.1618, 0.5504, 0.1312, 0.413, 0.1246, 0.4125, 0.1618, 0.5504, 0.1679, 0.5503, 0.1373, 0.4135, 0.1312, 0.413, 0.1679, 0.5503, 0.1725, 0.5502, 0.1421, 0.4137, 0.1373, 0.4135, 0.4443, 0.3116, 0.4382, 0.3119, 0.4126, 0.4468, 0.4186, 0.4467, 0.4382, 0.3119, 0.4316, 0.3121, 0.406, 0.4471, 0.4126, 0.4468, 0.4316, 0.3121, 0.4255, 0.3123, 0.3998, 0.4474, 0.406, 0.4471, 0.4255, 0.3123, 0.4208, 0.3123, 0.395, 0.4478, 0.3998, 0.4474, 0.1146, 0.308, 0.1085, 0.3083, 0.07903, 0.4463, 0.08507, 0.4456, 0.1085, 0.3083, 0.1018, 0.3083, 0.07244, 0.4469, 0.07903, 0.4463, 0.1018, 0.3083, 0.09576, 0.3082, 0.06632, 0.4472, 0.07244, 0.4469, 0.3135, 0.5498, 0.3183, 0.5498, 0.293, 0.4096, 0.2884, 0.4101, 0.3183, 0.5498, 0.3244, 0.5498, 0.2991, 0.4095, 0.293, 0.4096, 0.2996, 0.6694, 0.3058, 0.6695, 0.3244, 0.5498, 0.3183, 0.5498, 0.2949, 0.6695, 0.2996, 0.6694, 0.3183, 0.5498, 0.3135, 0.5498, 0.1033, 0.189, 0.09718, 0.1889, 0.09576, 0.3082, 0.1018, 0.3083, 0.1099, 0.189, 0.1033, 0.189, 0.1018, 0.3083, 0.1085, 0.3083, 0.116, 0.1888, 0.1099, 0.189, 0.1085, 0.3083, 0.1146, 0.308, 0.407, 0.1927, 0.4023, 0.1927, 0.4208, 0.3123, 0.4255, 0.3123, 0.4132, 0.1926, 0.407, 0.1927, 0.4255, 0.3123, 0.4316, 0.3121, 0.4198, 0.1923, 0.4132, 0.1926, 0.4316, 0.3121, 0.4382, 0.3119, 0.4258, 0.192, 0.4198, 0.1923, 0.4382, 0.3119, 0.4443, 0.3116, 0.1697, 0.6702, 0.1743, 0.6701, 0.1725, 0.5502, 0.1679, 0.5503, 0.1636, 0.6702, 0.1697, 0.6702, 0.1679, 0.5503, 0.1618, 0.5504, 0.157, 0.6702, 0.1636, 0.6702, 0.1618, 0.5504, 0.1552, 0.5503, 0.1508, 0.6701, 0.157, 0.6702, 0.1552, 0.5503, 0.149, 0.5502, 0.1461, 0.6699, 0.1508, 0.6701, 0.149, 0.5502, 0.1443, 0.55, 0.3124, 0.6698, 0.3184, 0.6702, 0.3371, 0.5505, 0.331, 0.5501, 0.3058, 0.6695, 0.3124, 0.6698, 0.331, 0.5501, 0.3244, 0.5498, 0.3087, 0.7586, 0.3153, 0.7589, 0.3124, 0.6698, 0.3058, 0.6695, 0.3153, 0.7589, 0.3214, 0.7593, 0.3184, 0.6702, 0.3124, 0.6698, 0.1443, 0.7592, 0.149, 0.7594, 0.1508, 0.6701, 0.1461, 0.6699, 0.149, 0.7594, 0.1551, 0.7595, 0.157, 0.6702, 0.1508, 0.6701, 0.1551, 0.7595, 0.1617, 0.7595, 0.1636, 0.6702, 0.157, 0.6702, 0.1617, 0.7595, 0.1678, 0.7595, 0.1697, 0.6702, 0.1636, 0.6702, 0.1678, 0.7595, 0.1724, 0.7594, 0.1743, 0.6701, 0.1697, 0.6702, 0.4288, 0.1027, 0.4227, 0.103, 0.4198, 0.1923, 0.4258, 0.192, 0.4227, 0.103, 0.4161, 0.1033, 0.4132, 0.1926, 0.4198, 0.1923, 0.4161, 0.1033, 0.41, 0.1034, 0.407, 0.1927, 0.4132, 0.1926, 0.41, 0.1034, 0.4052, 0.1034, 0.4023, 0.1927, 0.407, 0.1927, 0.1139, 0.09939, 0.1077, 0.0996, 0.1099, 0.189, 0.116, 0.1888, 0.1077, 0.0996, 0.1011, 0.09967, 0.1033, 0.189, 0.1099, 0.189, 0.1011, 0.09967, 0.09505, 0.09957, 0.09718, 0.1889, 0.1033, 0.189, 0.2978, 0.7586, 0.3026, 0.7585, 0.2996, 0.6694, 0.2949, 0.6695, 0.3026, 0.7585, 0.3087, 0.7586, 0.3058, 0.6695, 0.2996, 0.6694, 0.3009, 0.846, 0.3067, 0.8478, 0.3087, 0.7586, 0.3026, 0.7585, 0.2964, 0.8447, 0.3009, 0.846, 0.3026, 0.7585, 0.2978, 0.7586, 0.09987, 0.01441, 0.0938, 0.01337, 0.09505, 0.09957, 0.1011, 0.09967, 0.1065, 0.01468, 0.09987, 0.01441, 0.1011, 0.09967, 0.1077, 0.0996, 0.1126, 0.01413, 0.1065, 0.01468, 0.1077, 0.0996, 0.1139, 0.09939, 0.1173, 0.01285, 0.1126, 0.01413, 0.1139, 0.09939, 0.1186, 0.09905, 0.4145, 0.01563, 0.4086, 0.01718, 0.41, 0.1034, 0.4161, 0.1033, 0.4208, 0.01371, 0.4145, 0.01563, 0.4161, 0.1033, 0.4227, 0.103, 0.4266, 0.01172, 0.4208, 0.01371, 0.4227, 0.103, 0.4288, 0.1027, 0.1669, 0.8519, 0.1715, 0.8504, 0.1724, 0.7594, 0.1678, 0.7595, 0.1609, 0.8529, 0.1669, 0.8519, 0.1678, 0.7595, 0.1617, 0.7595, 0.1542, 0.8532, 0.1609, 0.8529, 0.1617, 0.7595, 0.1551, 0.7595, 0.1481, 0.8527, 0.1542, 0.8532, 0.1551, 0.7595, 0.149, 0.7594, 0.1434, 0.8516, 0.1481, 0.8527, 0.149, 0.7594, 0.1443, 0.7592, 0.3131, 0.8497, 0.3189, 0.8515, 0.3214, 0.7593, 0.3153, 0.7589, 0.3067, 0.8478, 0.3131, 0.8497, 0.3153, 0.7589, 0.3087, 0.7586])
me_cylinder_003.use_remesh_fix_poles = True
me_cylinder_003.use_remesh_preserve_attributes = False
me_cylinder_003.use_mirror_vertex_groups = False
me_cylinder_003.update()
me_cylinder_004 = bpy.data.meshes.new('Cylinder.004')
me_cylinder_004.from_pydata([(0.01112, -0.0914, 6.66), (1.074e-07, 0.1397, -0.07828), (0.03521, -0.09648, 6.647), (0.05345, 0.129, -0.07828), (0.05558, -0.1117, 6.635), (0.09877, 0.09877, -0.07828), (0.06913, -0.1349, 6.626), (0.129, 0.05345, -0.07828), (0.0738, -0.1623, 6.623), (0.1397, -2.534e-08, -0.07828), (0.06888, -0.1899, 6.624), (0.129, -0.05345, -0.07828), (0.05511, -0.2135, 6.631), (0.09877, -0.09877, -0.07828), (0.0346, -0.2295, 6.642), (0.05345, -0.129, -0.07828), (0.01046, -0.2354, 6.655), (1.285e-07, -0.1397, -0.07828), (-0.01363, -0.2303, 6.668), (-0.05345, -0.129, -0.07828), (-0.034, -0.215, 6.68), (-0.09877, -0.09877, -0.07828), (-0.04755, -0.1919, 6.689), (-0.129, -0.05345, -0.07828), (-0.05222, -0.1644, 6.692), (-0.1397, -1.756e-08, -0.07828), (-0.0473, -0.1368, 6.691), (-0.129, 0.05345, -0.07828), (-0.03353, -0.1132, 6.684), (-0.09877, 0.09877, -0.07828), (-0.01302, -0.09729, 6.673), (-0.05345, 0.129, -0.07828), (-0.03235, -0.02056, 6.584), (0.01436, -0.0304, 6.558), (0.05386, -0.05999, 6.535), (0.08014, -0.1048, 6.518), (0.08919, -0.1581, 6.511), (0.07964, -0.2116, 6.514), (0.05295, -0.2574, 6.527), (0.01317, -0.2883, 6.548), (-0.03364, -0.2997, 6.573), (-0.08035, -0.2899, 6.599), (-0.1199, -0.2603, 6.623), (-0.1461, -0.2154, 6.639), (-0.1552, -0.1622, 6.646), (-0.1456, -0.1086, 6.643), (-0.1189, -0.06288, 6.63), (-0.07916, -0.03197, 6.609), (1.074e-07, 0.1397, -0.07828), (0.05345, 0.129, -0.07828), (0.09877, 0.09877, -0.07828), (0.129, 0.05345, -0.07828), (0.1397, -2.534e-08, -0.07828), (0.129, -0.05345, -0.07828), (0.09877, -0.09877, -0.07828), (0.05345, -0.129, -0.07828), (1.285e-07, -0.1397, -0.07828), (-0.05345, -0.129, -0.07828), (-0.09877, -0.09877, -0.07828), (-0.129, -0.05345, -0.07828), (-0.1397, -1.756e-08, -0.07828), (-0.129, 0.05345, -0.07828), (-0.09877, 0.09877, -0.07828), (-0.05345, 0.129, -0.07828), (0.01075, 0.3358, 3.214), (0.05606, 0.3056, 3.214), (0.08634, 0.2602, 3.214), (0.09697, 0.2068, 3.214), (0.08634, 0.1533, 3.214), (0.05606, 0.108, 3.214), (0.01075, 0.07775, 3.214), (-0.0427, 0.06711, 3.214), (-0.09615, 0.07775, 3.214), (-0.1415, 0.108, 3.214), (-0.1717, 0.1533, 3.214), (-0.1824, 0.2068, 3.214), (-0.1717, 0.2602, 3.214), (-0.1415, 0.3056, 3.214), (-0.09615, 0.3358, 3.214), (-0.0427, 0.3465, 3.214), (0.1773, 0.0334, 4.885), (0.2224, 0.002927, 4.884), (0.2525, -0.0425, 4.882), (0.2629, -0.09596, 4.88), (0.252, -0.1493, 4.878), (0.2215, -0.1945, 4.876), (0.1761, -0.2245, 4.875), (0.1226, -0.2349, 4.874), (0.06918, -0.224, 4.874), (0.02401, -0.1935, 4.875), (-0.006063, -0.1481, 4.877), (-0.01645, -0.09463, 4.879), (-0.00557, -0.04127, 4.881), (0.02492, 0.003863, 4.883), (0.07037, 0.0339, 4.884), (0.1239, 0.04427, 4.885), (0.01407, 0.001104, 5.741), (0.09123, -0.02991, 5.75), (0.1213, -0.07533, 5.749), (0.1317, -0.1288, 5.747), (0.1208, -0.1822, 5.745), (0.09032, -0.2273, 5.743), (0.01288, -0.2568, 5.731), (-0.04062, -0.2672, 5.731), (-0.09402, -0.2563, 5.731), (-0.1392, -0.2258, 5.732), (-0.1693, -0.1804, 5.734), (-0.1796, -0.1269, 5.736), (-0.1688, -0.07357, 5.738), (-0.1383, -0.02843, 5.74), (-0.09283, 0.001611, 5.741), (-0.03933, 0.01198, 5.741)], [], [(48, 49, 3, 1), (49, 50, 5, 3), (50, 51, 7, 5), (51, 52, 9, 7), (52, 53, 11, 9), (53, 54, 13, 11), (54, 55, 15, 13), (55, 56, 17, 15), (56, 57, 19, 17), (57, 58, 21, 19), (58, 59, 23, 21), (59, 60, 25, 23), (60, 61, 27, 25), (61, 62, 29, 27), (3, 5, 7, 9, 11, 13, 15, 17, 19, 21, 23, 25, 27, 29, 31, 1), (62, 63, 31, 29), (63, 48, 1, 31), (0, 30, 28, 26, 24, 22, 20, 18, 16, 14, 12, 10, 8, 6, 4, 2), (30, 0, 32, 47), (28, 30, 47, 46), (26, 28, 46, 45), (24, 26, 45, 44), (22, 24, 44, 43), (20, 22, 43, 42), (18, 20, 42, 41), (16, 18, 41, 40), (14, 16, 40, 39), (12, 14, 39, 38), (10, 12, 38, 37), (8, 10, 37, 36), (6, 8, 36, 35), (4, 6, 35, 34), (2, 4, 34, 33), (0, 2, 33, 32), (78, 79, 48, 63), (77, 78, 63, 62), (76, 77, 62, 61), (75, 76, 61, 60), (74, 75, 60, 59), (73, 74, 59, 58), (72, 73, 58, 57), (71, 72, 57, 56), (70, 71, 56, 55), (69, 70, 55, 54), (68, 69, 54, 53), (67, 68, 53, 52), (66, 67, 52, 51), (65, 66, 51, 50), (64, 65, 50, 49), (79, 64, 49, 48), (95, 80, 64, 79), (80, 81, 65, 64), (81, 82, 66, 65), (82, 83, 67, 66), (83, 84, 68, 67), (84, 85, 69, 68), (85, 86, 70, 69), (86, 87, 71, 70), (87, 88, 72, 71), (88, 89, 73, 72), (89, 90, 74, 73), (90, 91, 75, 74), (91, 92, 76, 75), (92, 93, 77, 76), (93, 94, 78, 77), (94, 95, 79, 78), (110, 111, 95, 94), (109, 110, 94, 93), (108, 109, 93, 92), (107, 108, 92, 91), (106, 107, 91, 90), (105, 106, 90, 89), (104, 105, 89, 88), (103, 104, 88, 87), (102, 103, 87, 86), (101, 102, 86, 85), (100, 101, 85, 84), (99, 100, 84, 83), (98, 99, 83, 82), (97, 98, 82, 81), (96, 97, 81, 80), (111, 96, 80, 95), (32, 33, 96, 111), (33, 34, 97, 96), (34, 35, 98, 97), (35, 36, 99, 98), (36, 37, 100, 99), (37, 38, 101, 100), (38, 39, 102, 101), (39, 40, 103, 102), (40, 41, 104, 103), (41, 42, 105, 104), (42, 43, 106, 105), (43, 44, 107, 106), (44, 45, 108, 107), (45, 46, 109, 108), (46, 47, 110, 109), (47, 32, 111, 110)])
me_cylinder_004.polygons.foreach_set('use_smooth', [True] * 98)
_uv = me_cylinder_004.uv_layers.new(name='UVMap')
_uv.uv.foreach_set('vector', [0.6436, 0.784, 0.6436, 0.784, 0.6436, 0.784, 0.6436, 0.784, 0.6436, 0.784, 0.6436, 0.784, 0.6436, 0.784, 0.6436, 0.784, 0.6436, 0.784, 0.6436, 0.784, 0.6436, 0.784, 0.6436, 0.784, 0.6436, 0.784, 0.6436, 0.784, 0.6436, 0.784, 0.6436, 0.784, 0.6436, 0.784, 0.6436, 0.784, 0.6436, 0.784, 0.6436, 0.784, 0.6436, 0.784, 0.6436, 0.784, 0.6436, 0.784, 0.6436, 0.784, 0.6436, 0.784, 0.6436, 0.784, 0.6436, 0.784, 0.6436, 0.784, 0.6436, 0.784, 0.6436, 0.784, 0.6436, 0.784, 0.6436, 0.784, 0.6436, 0.784, 0.6436, 0.784, 0.6436, 0.784, 0.6436, 0.784, 0.6436, 0.784, 0.6436, 0.784, 0.6436, 0.784, 0.6436, 0.784, 0.6436, 0.784, 0.6436, 0.784, 0.6436, 0.784, 0.6436, 0.784, 0.6436, 0.784, 0.6436, 0.784, 0.6436, 0.784, 0.6436, 0.784, 0.6436, 0.784, 0.6436, 0.784, 0.6436, 0.784, 0.6436, 0.784, 0.6436, 0.784, 0.6436, 0.784, 0.6436, 0.784, 0.6436, 0.784, 0.7705, 0.8191, 0.7771, 0.8191, 0.7832, 0.8166, 0.7879, 0.8119, 0.7904, 0.8058, 0.7904, 0.7992, 0.7879, 0.7931, 0.7832, 0.7884, 0.7771, 0.7859, 0.7705, 0.7859, 0.7644, 0.7884, 0.7597, 0.7931, 0.7572, 0.7992, 0.7572, 0.8058, 0.7597, 0.8119, 0.7644, 0.8166, 0.6436, 0.784, 0.6436, 0.784, 0.6436, 0.784, 0.6436, 0.784, 0.6436, 0.784, 0.6436, 0.784, 0.6436, 0.784, 0.6436, 0.784, 0.5807, 0.834, 0.5821, 0.8321, 0.5827, 0.8293, 0.5824, 0.8261, 0.5812, 0.8229, 0.5794, 0.8202, 0.5772, 0.8184, 0.5749, 0.8178, 0.573, 0.8185, 0.5716, 0.8204, 0.571, 0.8232, 0.5713, 0.8264, 0.5725, 0.8296, 0.5743, 0.8323, 0.5765, 0.8341, 0.5787, 0.8347, 0.4727, 0.0, 0.4697, 0.001625, 0.4733, 0.01126, 0.4791, 0.008108, 0.5827, 0.8293, 0.5821, 0.8321, 0.5952, 0.8347, 0.5963, 0.8293, 0.5824, 0.8261, 0.5827, 0.8293, 0.5963, 0.8293, 0.5957, 0.8231, 0.5812, 0.8229, 0.5824, 0.8261, 0.5957, 0.8231, 0.5935, 0.8168, 0.5794, 0.8202, 0.5812, 0.8229, 0.5935, 0.8168, 0.59, 0.8116, 0.5772, 0.8184, 0.5794, 0.8202, 0.59, 0.8116, 0.5857, 0.8081, 0.5576, 0.8175, 0.5597, 0.8191, 0.571, 0.812, 0.567, 0.8091, 0.5549, 0.8158, 0.5576, 0.8175, 0.567, 0.8091, 0.5617, 0.8057, 0.5519, 0.8142, 0.5549, 0.8158, 0.5617, 0.8057, 0.5559, 0.8026, 0.5491, 0.8129, 0.5519, 0.8142, 0.5559, 0.8026, 0.5505, 0.8002, 0.224, 0.8126, 0.2265, 0.8136, 0.232, 0.8012, 0.2271, 0.7993, 0.2208, 0.8122, 0.224, 0.8126, 0.2271, 0.7993, 0.221, 0.7986, 0.2174, 0.8126, 0.2208, 0.8122, 0.221, 0.7986, 0.2144, 0.7993, 0.2143, 0.8136, 0.2174, 0.8126, 0.2144, 0.7993, 0.2084, 0.8013, 0.212, 0.8152, 0.2143, 0.8136, 0.2084, 0.8013, 0.2039, 0.8042, 0.4697, 0.001625, 0.467, 0.003243, 0.468, 0.0144, 0.4733, 0.01126, 0.4762, 0.4215, 0.4696, 0.4215, 0.4731, 0.8195, 0.4797, 0.8194, 0.4824, 0.4213, 0.4762, 0.4215, 0.4797, 0.8194, 0.4858, 0.8192, 0.004696, 0.4177, 0.0, 0.418, 0.03808, 0.8163, 0.04278, 0.816, 0.01081, 0.4174, 0.004696, 0.4177, 0.04278, 0.816, 0.0489, 0.8157, 0.01742, 0.4172, 0.01081, 0.4174, 0.0489, 0.8157, 0.0555, 0.8155, 0.02351, 0.4171, 0.01742, 0.4172, 0.0555, 0.8155, 0.06159, 0.8154, 0.5635, 0.4003, 0.5682, 0.4005, 0.571, 0.0003915, 0.5663, 0.0001882, 0.5574, 0.4001, 0.5635, 0.4003, 0.5663, 0.0001882, 0.5602, 5.077e-05, 0.5508, 0.4001, 0.5574, 0.4001, 0.5602, 5.077e-05, 0.5536, 0.0, 0.5447, 0.4001, 0.5508, 0.4001, 0.5536, 0.0, 0.5475, 4.368e-05, 0.1931, 0.3984, 0.1979, 0.3988, 0.2329, 0.0008547, 0.2281, 0.000449, 0.187, 0.3981, 0.1931, 0.3984, 0.2281, 0.000449, 0.222, 0.0001488, 0.1804, 0.3979, 0.187, 0.3981, 0.222, 0.0001488, 0.2154, 0.0, 0.1743, 0.3979, 0.1804, 0.3979, 0.2154, 0.0, 0.2093, 2.515e-05, 0.4635, 0.4215, 0.4588, 0.4213, 0.4623, 0.8193, 0.467, 0.8194, 0.4696, 0.4215, 0.4635, 0.4215, 0.467, 0.8194, 0.4731, 0.8195, 0.4551, 0.2175, 0.449, 0.2175, 0.4635, 0.4215, 0.4696, 0.4215, 0.449, 0.2175, 0.4443, 0.2174, 0.4588, 0.4213, 0.4635, 0.4215, 0.2093, 0.6, 0.2154, 0.5998, 0.1804, 0.3979, 0.1743, 0.3979, 0.2154, 0.5998, 0.222, 0.5997, 0.187, 0.3981, 0.1804, 0.3979, 0.222, 0.5997, 0.2281, 0.5998, 0.1931, 0.3984, 0.187, 0.3981, 0.2281, 0.5998, 0.2329, 0.6, 0.1979, 0.3988, 0.1931, 0.3984, 0.5305, 0.6, 0.5366, 0.5998, 0.5508, 0.4001, 0.5447, 0.4001, 0.5366, 0.5998, 0.5432, 0.5998, 0.5574, 0.4001, 0.5508, 0.4001, 0.5432, 0.5998, 0.5493, 0.5999, 0.5635, 0.4003, 0.5574, 0.4001, 0.06159, 0.2151, 0.05692, 0.2149, 0.02351, 0.4171, 0.02816, 0.4171, 0.05692, 0.2149, 0.05082, 0.2149, 0.01742, 0.4172, 0.02351, 0.4171, 0.05082, 0.2149, 0.04421, 0.2148, 0.01081, 0.4174, 0.01742, 0.4172, 0.04421, 0.2148, 0.0381, 0.2148, 0.004696, 0.4177, 0.01081, 0.4174, 0.4725, 0.2175, 0.4678, 0.2175, 0.4824, 0.4213, 0.487, 0.4211, 0.4678, 0.2175, 0.4617, 0.2175, 0.4762, 0.4215, 0.4824, 0.4213, 0.4617, 0.2175, 0.4551, 0.2175, 0.4696, 0.4215, 0.4762, 0.4215, 0.4809, 0.1135, 0.4743, 0.1135, 0.4551, 0.2175, 0.4617, 0.2175, 0.487, 0.1135, 0.4809, 0.1135, 0.4617, 0.2175, 0.4678, 0.2175, 0.03493, 0.1105, 0.03025, 0.1105, 0.03342, 0.2149, 0.0381, 0.2148, 0.04104, 0.1105, 0.03493, 0.1105, 0.0381, 0.2148, 0.04421, 0.2148, 0.04765, 0.1105, 0.04104, 0.1105, 0.04421, 0.2148, 0.05082, 0.2149, 0.05376, 0.1106, 0.04765, 0.1105, 0.05082, 0.2149, 0.05692, 0.2149, 0.05843, 0.1107, 0.05376, 0.1106, 0.05692, 0.2149, 0.06159, 0.2151, 0.5626, 0.7038, 0.5687, 0.7039, 0.5493, 0.5999, 0.5432, 0.5998, 0.556, 0.7038, 0.5626, 0.7038, 0.5432, 0.5998, 0.5366, 0.5998, 0.5461, 0.7052, 0.556, 0.7038, 0.5366, 0.5998, 0.5305, 0.6, 0.2267, 0.7057, 0.2314, 0.7059, 0.2329, 0.6, 0.2281, 0.5998, 0.2206, 0.7057, 0.2267, 0.7057, 0.2281, 0.5998, 0.222, 0.5997, 0.214, 0.7058, 0.2206, 0.7057, 0.222, 0.5997, 0.2154, 0.5998, 0.2079, 0.706, 0.214, 0.7058, 0.2154, 0.5998, 0.2093, 0.6, 0.4682, 0.1135, 0.4597, 0.1122, 0.4443, 0.2174, 0.449, 0.2175, 0.4743, 0.1135, 0.4682, 0.1135, 0.449, 0.2175, 0.4551, 0.2175, 0.4733, 0.01126, 0.468, 0.0144, 0.4682, 0.1135, 0.4743, 0.1135, 0.468, 0.0144, 0.464, 0.01704, 0.4597, 0.1122, 0.4682, 0.1135, 0.2084, 0.8013, 0.2144, 0.7993, 0.214, 0.7058, 0.2079, 0.706, 0.2144, 0.7993, 0.221, 0.7986, 0.2206, 0.7057, 0.214, 0.7058, 0.221, 0.7986, 0.2271, 0.7993, 0.2267, 0.7057, 0.2206, 0.7057, 0.2271, 0.7993, 0.232, 0.8012, 0.2314, 0.7059, 0.2267, 0.7057, 0.5505, 0.8002, 0.5559, 0.8026, 0.556, 0.7038, 0.5461, 0.7052, 0.5559, 0.8026, 0.5617, 0.8057, 0.5626, 0.7038, 0.556, 0.7038, 0.5617, 0.8057, 0.567, 0.8091, 0.5687, 0.7039, 0.5626, 0.7038, 0.05945, 0.005301, 0.05493, 0.002526, 0.05376, 0.1106, 0.05843, 0.1107, 0.05493, 0.002526, 0.04892, 0.0006647, 0.04765, 0.1105, 0.05376, 0.1106, 0.04892, 0.0006647, 0.04235, 0.0, 0.04104, 0.1105, 0.04765, 0.1105, 0.04235, 0.0, 0.0362, 0.0006328, 0.03493, 0.1105, 0.04104, 0.1105, 0.0362, 0.0006328, 0.03142, 0.002467, 0.03025, 0.1105, 0.03493, 0.1105, 0.4845, 0.005422, 0.4791, 0.008108, 0.4809, 0.1135, 0.487, 0.1135, 0.4791, 0.008108, 0.4733, 0.01126, 0.4743, 0.1135, 0.4809, 0.1135])
me_cylinder_004.use_remesh_fix_poles = True
me_cylinder_004.use_remesh_preserve_attributes = False
me_cylinder_004.use_mirror_vertex_groups = False
me_cylinder_004.update()
me_cylinder_005 = bpy.data.meshes.new('Cylinder.005')
me_cylinder_005.from_pydata([(-0.006422, 0.3152, 6.396), (0.0, 0.1397, -0.07144), (0.03091, 0.308, 6.402), (0.05345, 0.129, -0.07144), (0.06259, 0.2868, 6.408), (0.09877, 0.09877, -0.07144), (0.08379, 0.255, 6.412), (0.129, 0.05345, -0.07144), (0.0913, 0.2173, 6.415), (0.1397, -2.534e-08, -0.07144), (0.08396, 0.1795, 6.415), (0.129, -0.05345, -0.07144), (0.0629, 0.1474, 6.413), (0.09877, -0.09877, -0.07144), (0.03131, 0.1257, 6.409), (0.05345, -0.129, -0.07144), (-0.005981, 0.1179, 6.403), (0.0, -0.1397, -0.07144), (-0.04331, 0.1251, 6.397), (-0.05345, -0.129, -0.07144), (-0.07499, 0.1463, 6.391), (-0.09877, -0.09877, -0.07144), (-0.09619, 0.1781, 6.387), (-0.129, -0.05345, -0.07144), (-0.1038, 0.2215, 6.391), (-0.1397, -1.756e-08, -0.07144), (-0.09636, 0.2536, 6.384), (-0.129, 0.05345, -0.07144), (-0.0753, 0.2857, 6.386), (-0.09877, 0.09877, -0.07144), (-0.04372, 0.3074, 6.39), (-0.05345, 0.129, -0.07144), (0.006165, 0.353, 6.308), (0.059, 0.3428, 6.317), (0.1038, 0.3129, 6.325), (0.1339, 0.2678, 6.332), (0.1445, 0.2145, 6.335), (0.1341, 0.161, 6.336), (0.1043, 0.1155, 6.333), (0.05958, 0.08485, 6.327), (0.006789, 0.0738, 6.319), (-0.04605, 0.084, 6.31), (-0.09089, 0.1139, 6.302), (-0.1209, 0.1589, 6.296), (-0.1395, 0.22, 6.303), (-0.1211, 0.2658, 6.292), (-0.09133, 0.3113, 6.295), (-0.04662, 0.3419, 6.301), (0.0, 0.1397, -0.07144), (0.05345, 0.129, -0.07144), (0.09877, 0.09877, -0.07144), (0.129, 0.05345, -0.07144), (0.1397, -2.534e-08, -0.07144), (0.129, -0.05345, -0.07144), (0.09877, -0.09877, -0.07144), (0.05345, -0.129, -0.07144), (0.0, -0.1397, -0.07144), (-0.05345, -0.129, -0.07144), (-0.09877, -0.09877, -0.07144), (-0.129, -0.05345, -0.07144), (-0.1397, -1.756e-08, -0.07144), (-0.129, 0.05345, -0.07144), (-0.09877, 0.09877, -0.07144), (-0.05345, 0.129, -0.07144), (0.05527, 0.2209, 3.109), (0.1003, 0.1908, 3.115), (0.1303, 0.1461, 3.124), (0.1405, 0.09361, 3.134), (0.1294, 0.04135, 3.145), (0.09882, -0.002735, 3.155), (0.05328, -0.03195, 3.161), (-0.0002525, -0.04183, 3.164), (-0.05362, -0.03089, 3.162), (-0.09869, -0.0007849, 3.156), (-0.1286, 0.0439, 3.148), (-0.1388, 0.09637, 3.137), (-0.1278, 0.1486, 3.126), (-0.09716, 0.1927, 3.117), (-0.05162, 0.2219, 3.11), (0.001909, 0.2318, 3.108), (-0.05297, 0.17, 4.346), (-0.007583, 0.1398, 4.347), (0.0228, 0.09462, 4.349), (0.03355, 0.04123, 4.351), (0.02303, -0.01221, 4.353), (-0.007142, -0.05756, 4.354), (-0.05239, -0.08792, 4.355), (-0.1058, -0.09867, 4.356), (-0.1593, -0.08816, 4.355), (-0.2047, -0.05801, 4.354), (-0.2351, -0.01279, 4.353), (-0.2458, 0.0406, 4.351), (-0.2353, 0.09404, 4.349), (-0.2051, 0.1394, 4.347), (-0.1599, 0.1697, 4.346), (-0.1064, 0.1805, 4.345)], [], [(48, 49, 3, 1), (49, 50, 5, 3), (50, 51, 7, 5), (51, 52, 9, 7), (52, 53, 11, 9), (53, 54, 13, 11), (54, 55, 15, 13), (55, 56, 17, 15), (56, 57, 19, 17), (57, 58, 21, 19), (58, 59, 23, 21), (59, 60, 25, 23), (60, 61, 27, 25), (61, 62, 29, 27), (3, 5, 7, 9, 11, 13, 15, 17, 19, 21, 23, 25, 27, 29, 31, 1), (62, 63, 31, 29), (63, 48, 1, 31), (0, 30, 28, 26, 24, 22, 20, 18, 16, 14, 12, 10, 8, 6, 4, 2), (30, 0, 32, 47), (28, 30, 47, 46), (26, 28, 46, 45), (24, 26, 45, 44), (22, 24, 44, 43), (20, 22, 43, 42), (18, 20, 42, 41), (16, 18, 41, 40), (14, 16, 40, 39), (12, 14, 39, 38), (10, 12, 38, 37), (8, 10, 37, 36), (6, 8, 36, 35), (4, 6, 35, 34), (2, 4, 34, 33), (0, 2, 33, 32), (78, 79, 48, 63), (77, 78, 63, 62), (76, 77, 62, 61), (75, 76, 61, 60), (74, 75, 60, 59), (73, 74, 59, 58), (72, 73, 58, 57), (71, 72, 57, 56), (70, 71, 56, 55), (69, 70, 55, 54), (68, 69, 54, 53), (67, 68, 53, 52), (66, 67, 52, 51), (65, 66, 51, 50), (64, 65, 50, 49), (79, 64, 49, 48), (95, 80, 64, 79), (80, 81, 65, 64), (81, 82, 66, 65), (82, 83, 67, 66), (83, 84, 68, 67), (84, 85, 69, 68), (85, 86, 70, 69), (86, 87, 71, 70), (87, 88, 72, 71), (88, 89, 73, 72), (89, 90, 74, 73), (90, 91, 75, 74), (91, 92, 76, 75), (92, 93, 77, 76), (93, 94, 78, 77), (94, 95, 79, 78), (47, 32, 95, 94), (46, 47, 94, 93), (45, 46, 93, 92), (44, 45, 92, 91), (43, 44, 91, 90), (42, 43, 90, 89), (41, 42, 89, 88), (40, 41, 88, 87), (39, 40, 87, 86), (38, 39, 86, 85), (37, 38, 85, 84), (36, 37, 84, 83), (35, 36, 83, 82), (34, 35, 82, 81), (33, 34, 81, 80), (32, 33, 80, 95)])
me_cylinder_005.polygons.foreach_set('use_smooth', [True] * 82)
_uv = me_cylinder_005.uv_layers.new(name='UVMap')
_uv.uv.foreach_set('vector', [0.6436, 0.784, 0.6436, 0.784, 0.6436, 0.784, 0.6436, 0.784, 0.6436, 0.784, 0.6436, 0.784, 0.6436, 0.784, 0.6436, 0.784, 0.6436, 0.784, 0.6436, 0.784, 0.6436, 0.784, 0.6436, 0.784, 0.6436, 0.784, 0.6436, 0.784, 0.6436, 0.784, 0.6436, 0.784, 0.6436, 0.784, 0.6436, 0.784, 0.6436, 0.784, 0.6436, 0.784, 0.6436, 0.784, 0.6436, 0.784, 0.6436, 0.784, 0.6436, 0.784, 0.6436, 0.784, 0.6436, 0.784, 0.6436, 0.784, 0.6436, 0.784, 0.6436, 0.784, 0.6436, 0.784, 0.6436, 0.784, 0.6436, 0.784, 0.6436, 0.784, 0.6436, 0.784, 0.6436, 0.784, 0.6436, 0.784, 0.6436, 0.784, 0.6436, 0.784, 0.6436, 0.784, 0.6436, 0.784, 0.6436, 0.784, 0.6436, 0.784, 0.6436, 0.784, 0.6436, 0.784, 0.6436, 0.784, 0.6436, 0.784, 0.6436, 0.784, 0.6436, 0.784, 0.6436, 0.784, 0.6436, 0.784, 0.6436, 0.784, 0.6436, 0.784, 0.6436, 0.784, 0.6436, 0.784, 0.6436, 0.784, 0.6436, 0.784, 0.6237, 0.784, 0.6176, 0.7866, 0.6129, 0.7912, 0.6104, 0.7973, 0.6104, 0.804, 0.6129, 0.8101, 0.6176, 0.8147, 0.6237, 0.8173, 0.6303, 0.8173, 0.6364, 0.8147, 0.6411, 0.8101, 0.6436, 0.804, 0.6436, 0.7973, 0.6411, 0.7912, 0.6364, 0.7866, 0.6303, 0.784, 0.6436, 0.784, 0.6436, 0.784, 0.6436, 0.784, 0.6436, 0.784, 0.6436, 0.784, 0.6436, 0.784, 0.6436, 0.784, 0.6436, 0.784, 0.1884, 0.8152, 0.1837, 0.8152, 0.1794, 0.8169, 0.1761, 0.8202, 0.1745, 0.8239, 0.1743, 0.8292, 0.1761, 0.8335, 0.1794, 0.8369, 0.1837, 0.8386, 0.1884, 0.8386, 0.1927, 0.8369, 0.196, 0.8335, 0.1978, 0.8292, 0.1978, 0.8246, 0.196, 0.8202, 0.1927, 0.8169, 0.7693, 0.7833, 0.7736, 0.7839, 0.7742, 0.7732, 0.7681, 0.7723, 0.6422, 0.7833, 0.6456, 0.784, 0.65, 0.7732, 0.6451, 0.7722, 0.6378, 0.7828, 0.6422, 0.7833, 0.6451, 0.7722, 0.6388, 0.7715, 0.6338, 0.7835, 0.6378, 0.7828, 0.6388, 0.7715, 0.6329, 0.7726, 0.6289, 0.783, 0.6338, 0.7835, 0.6329, 0.7726, 0.6263, 0.7717, 0.6649, 0.003057, 0.6616, 0.003181, 0.6591, 0.01453, 0.6639, 0.01436, 0.6692, 0.002586, 0.6649, 0.003057, 0.6639, 0.01436, 0.67, 0.01369, 0.6738, 0.00184, 0.6692, 0.002586, 0.67, 0.01369, 0.6765, 0.01264, 0.6781, 0.0009317, 0.6738, 0.00184, 0.6765, 0.01264, 0.6825, 0.01135, 0.6812, 0.0, 0.6781, 0.0009317, 0.6825, 0.01135, 0.687, 0.01003, 0.5138, 0.000124, 0.5095, 0.0004959, 0.507, 0.01043, 0.5131, 0.009902, 0.5185, 0.0, 0.5138, 0.000124, 0.5131, 0.009902, 0.5197, 0.009726, 0.5228, 0.0001421, 0.5185, 0.0, 0.5197, 0.009726, 0.5258, 0.009927, 0.7825, 0.7853, 0.7857, 0.7859, 0.7914, 0.776, 0.7867, 0.7752, 0.7782, 0.7846, 0.7825, 0.7853, 0.7867, 0.7752, 0.7807, 0.7742, 0.7736, 0.7839, 0.7782, 0.7846, 0.7807, 0.7742, 0.7742, 0.7732, 0.7679, 0.3857, 0.7741, 0.3853, 0.7736, 3.956e-05, 0.7675, 0.0001338, 0.6435, 0.3869, 0.6483, 0.3865, 0.65, 0.0009275, 0.6451, 0.0005669, 0.6374, 0.3878, 0.6435, 0.3869, 0.6451, 0.0005669, 0.6388, 0.000264, 0.6309, 0.3889, 0.6374, 0.3878, 0.6388, 0.000264, 0.6322, 6.492e-05, 0.625, 0.3901, 0.6309, 0.3889, 0.6322, 6.492e-05, 0.6263, 0.0, 0.6658, 0.3945, 0.6611, 0.395, 0.6634, 0.7837, 0.6681, 0.7843, 0.6719, 0.3942, 0.6658, 0.3945, 0.6681, 0.7843, 0.6743, 0.7846, 0.6785, 0.3939, 0.6719, 0.3942, 0.6743, 0.7846, 0.6809, 0.7846, 0.6846, 0.3939, 0.6785, 0.3939, 0.6809, 0.7846, 0.687, 0.7843, 0.5055, 0.3962, 0.501, 0.3954, 0.5023, 0.7877, 0.507, 0.7876, 0.5115, 0.3971, 0.5055, 0.3962, 0.507, 0.7876, 0.5131, 0.7875, 0.5181, 0.3982, 0.5115, 0.3971, 0.5131, 0.7875, 0.5197, 0.7873, 0.5241, 0.3993, 0.5181, 0.3982, 0.5197, 0.7873, 0.5258, 0.787, 0.5287, 0.4001, 0.5241, 0.3993, 0.5258, 0.787, 0.5305, 0.7868, 0.7807, 0.3855, 0.7868, 0.3862, 0.7863, 2.116e-05, 0.7802, 0.0, 0.7741, 0.3853, 0.7807, 0.3855, 0.7802, 0.0, 0.7736, 3.956e-05, 0.7633, 0.5357, 0.7699, 0.5357, 0.7807, 0.3855, 0.7741, 0.3853, 0.7699, 0.5357, 0.776, 0.5359, 0.7868, 0.3862, 0.7807, 0.3855, 0.776, 0.5359, 0.7806, 0.5361, 0.7914, 0.3873, 0.7868, 0.3862, 0.5105, 0.2509, 0.5044, 0.2509, 0.5181, 0.3982, 0.5241, 0.3993, 0.5044, 0.2509, 0.4978, 0.2509, 0.5115, 0.3971, 0.5181, 0.3982, 0.4978, 0.2509, 0.4917, 0.2509, 0.5055, 0.3962, 0.5115, 0.3971, 0.4917, 0.2509, 0.487, 0.2508, 0.501, 0.3954, 0.5055, 0.3962, 0.6736, 0.2515, 0.6675, 0.2518, 0.6785, 0.3939, 0.6846, 0.3939, 0.6675, 0.2518, 0.6609, 0.2518, 0.6719, 0.3942, 0.6785, 0.3939, 0.6609, 0.2518, 0.6547, 0.2517, 0.6658, 0.3945, 0.6719, 0.3942, 0.6547, 0.2517, 0.65, 0.2513, 0.6611, 0.395, 0.6658, 0.3945, 0.6104, 0.5352, 0.6163, 0.5351, 0.6309, 0.3889, 0.625, 0.3901, 0.6163, 0.5351, 0.6229, 0.535, 0.6374, 0.3878, 0.6309, 0.3889, 0.6229, 0.535, 0.6292, 0.5351, 0.6435, 0.3869, 0.6374, 0.3878, 0.6292, 0.5351, 0.6341, 0.5353, 0.6483, 0.3865, 0.6435, 0.3869, 0.7572, 0.5358, 0.7633, 0.5357, 0.7741, 0.3853, 0.7679, 0.3857, 0.7681, 0.7723, 0.7742, 0.7732, 0.7633, 0.5357, 0.7572, 0.5358, 0.6451, 0.7722, 0.65, 0.7732, 0.6341, 0.5353, 0.6292, 0.5351, 0.6388, 0.7715, 0.6451, 0.7722, 0.6292, 0.5351, 0.6229, 0.535, 0.6329, 0.7726, 0.6388, 0.7715, 0.6229, 0.535, 0.6163, 0.5351, 0.6263, 0.7717, 0.6329, 0.7726, 0.6163, 0.5351, 0.6104, 0.5352, 0.6639, 0.01436, 0.6591, 0.01453, 0.65, 0.2513, 0.6547, 0.2517, 0.67, 0.01369, 0.6639, 0.01436, 0.6547, 0.2517, 0.6609, 0.2518, 0.6765, 0.01264, 0.67, 0.01369, 0.6609, 0.2518, 0.6675, 0.2518, 0.6825, 0.01135, 0.6765, 0.01264, 0.6675, 0.2518, 0.6736, 0.2515, 0.507, 0.01043, 0.5023, 0.01122, 0.487, 0.2508, 0.4917, 0.2509, 0.5131, 0.009902, 0.507, 0.01043, 0.4917, 0.2509, 0.4978, 0.2509, 0.5197, 0.009726, 0.5131, 0.009902, 0.4978, 0.2509, 0.5044, 0.2509, 0.5258, 0.009927, 0.5197, 0.009726, 0.5044, 0.2509, 0.5105, 0.2509, 0.5305, 0.01047, 0.5258, 0.009927, 0.5105, 0.2509, 0.5152, 0.2509, 0.7807, 0.7742, 0.7867, 0.7752, 0.776, 0.5359, 0.7699, 0.5357, 0.7742, 0.7732, 0.7807, 0.7742, 0.7699, 0.5357, 0.7633, 0.5357])
me_cylinder_005.use_remesh_fix_poles = True
me_cylinder_005.use_remesh_preserve_attributes = False
me_cylinder_005.use_mirror_vertex_groups = False
me_cylinder_005.update()

# ---- objects
ob_cylinder = bpy.data.objects.new('Cylinder', me_cylinder)
ob_cylinder_001 = bpy.data.objects.new('Cylinder.001', me_cylinder_001)
ob_cylinder_002 = bpy.data.objects.new('Cylinder.002', me_cylinder_002)
ob_cylinder_003 = bpy.data.objects.new('Cylinder.003', me_cylinder_003)
ob_cylinder_004 = bpy.data.objects.new('Cylinder.004', me_cylinder_004)
ob_cylinder_005 = bpy.data.objects.new('Cylinder.005', me_cylinder_005)

# ---- transforms, parenting, visibility, modifiers, constraints
ob_cylinder.location = (0.0, 0.0, 0.0)
ob_cylinder.rotation_euler = (0.03919, -0.0, 0.0)
ob_cylinder.lineart.crease_threshold = 0.0
ob_cylinder_001.location = (-0.7243, 0.0, 0.0)
ob_cylinder_001.lineart.crease_threshold = 0.0
ob_cylinder_002.location = (-1.603, 0.0, 0.0)
ob_cylinder_002.rotation_euler = (-0.01676, 0.002516, -0.002445)
ob_cylinder_002.lineart.crease_threshold = 0.0
ob_cylinder_003.location = (-2.422, 0.0, 0.0)
ob_cylinder_003.rotation_euler = (-0.05143, -0.0, 0.0)
ob_cylinder_003.lineart.crease_threshold = 0.0
ob_cylinder_004.location = (-3.232, 0.0, 0.0)
ob_cylinder_004.lineart.crease_threshold = 0.0
ob_cylinder_005.location = (-4.061, 0.0, 0.0)
ob_cylinder_005.lineart.crease_threshold = 0.0

# ---- collection membership
col_collection.objects.link(ob_cylinder)
col_collection.objects.link(ob_cylinder_001)
col_collection.objects.link(ob_cylinder_002)
col_collection.objects.link(ob_cylinder_003)
col_collection.objects.link(ob_cylinder_004)
col_collection.objects.link(ob_cylinder_005)

# ---- scene / render settings (as saved in the file)
scene.frame_start = 1; scene.frame_end = 250; scene.frame_set(2)
scene.render.engine = 'BLENDER_EEVEE_NEXT'
scene.cycles.use_denoising = False
scene.cycles.samples = 128
scene.cycles.sampling_pattern = 'TABULATED_SOBOL'
scene.cycles.use_adaptive_sampling = False
scene.cycles.use_light_tree = False
scene.view_settings.view_transform = 'Filmic'
bpy.context.view_layer.update()

# ---- added for rendering (the .blend has no active camera and no usable light): camera, sun
cam_auto = bpy.data.cameras.new('AutoCamera')
cam_auto.lens = 50.0
cam_auto.sensor_width = 36.0
cam_auto.clip_end = 1000.0
ob_auto_camera = bpy.data.objects.new('AutoCamera', cam_auto)
scene.collection.objects.link(ob_auto_camera)
ob_auto_camera.location = (5.80572, -9.54651, 9.76916)
ob_auto_camera.rotation_euler = (1.09748, -7.21219e-08, 0.694738)
scene.camera = ob_auto_camera
light_auto_sun = bpy.data.lights.new('AutoSun', 'SUN')
light_auto_sun.energy = 3.0
light_auto_sun.angle = 0.0523599
ob_auto_sun = bpy.data.objects.new('AutoSun', light_auto_sun)
scene.collection.objects.link(ob_auto_sun)
ob_auto_sun.rotation_euler = (0.872665, 0.174533, 0.523599)
bpy.context.view_layer.update()
